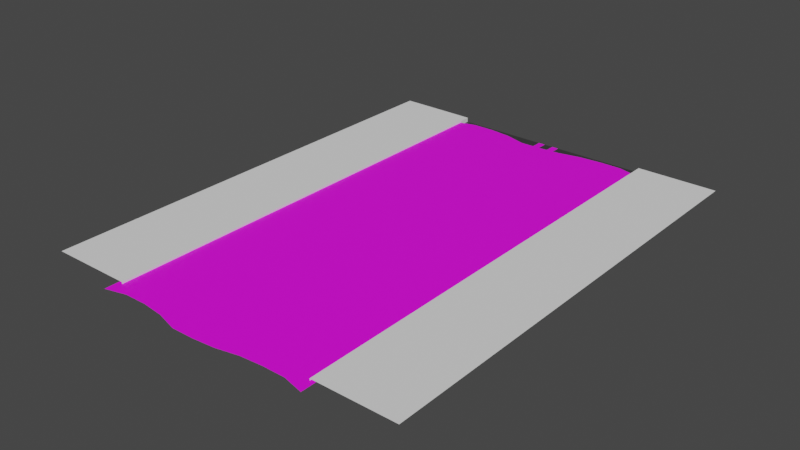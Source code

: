 # Source: Road.blend  (saved by Blender 2.82.7; exported with 4.5.12 LTS)
import bpy
from mathutils import Matrix  # noqa: F401  (used for matrix-valued properties, if any)

bpy.ops.wm.read_factory_settings(use_empty=True)
scene = bpy.context.scene
scene.name = 'Scene'

# ---- collections
col_collection = bpy.data.collections.new('Collection'); scene.collection.children.link(col_collection)

# ---- images (referenced by path relative to the original .blend; pixels are not part of the script)
import os
ASSET_DIR = os.environ.get("B2B_ASSET_DIR", "")  # directory of the original .blend (textures are referenced by path, not embedded)
HERE = os.path.dirname(os.path.abspath(__file__))  # packed textures are extracted next to this script under _unpacked/

def load_image(name, relpath, width, height, colorspace="sRGB"):
    """Load a texture the original file referenced (path relative to the .blend, or extracted next to this script)."""
    p = next((c for c in (os.path.join(HERE, relpath), os.path.join(ASSET_DIR, relpath)) if relpath and os.path.exists(c)), "")
    if p:
        img = bpy.data.images.load(p, check_existing=True)
        img.name = name
    else:  # same state as the original file: an image datablock whose file is absent (Cycles renders it pink)
        img = bpy.data.images.new(name, width, height)
        img.source = "FILE"
        img.filepath = "//" + (relpath or name)
    img.colorspace_settings.name = colorspace
    return img
img_file4 = load_image('file4', 'snow.png', 1024, 1024, 'sRGB')

# ---- materials (node trees are filled in below, after node groups)
mat_snow_ground_mat = bpy.data.materials.new('Snow_Ground_mat')
mat_snow_ground_mat.use_transparent_shadow = False
mat_snow_ground_mat.diffuse_color = (1.0, 1.0, 1.0, 1.0)
mat_snow_ground_mat.roughness = 0.5528
mat_lambert1 = bpy.data.materials.new('lambert1')
mat_lambert1.use_transparent_shadow = False
mat_lambert1.diffuse_color = (0.03871, 0.03871, 0.03871, 1.0)
mat_lambert1.roughness = 0.5528

# ---- material node trees
mat_snow_ground_mat.use_nodes = True; mat_snow_ground_mat.node_tree.nodes.clear()
_N = mat_snow_ground_mat.node_tree.nodes; _L = mat_snow_ground_mat.node_tree.links
n0 = _N.new('ShaderNodeOutputMaterial'); n0.name = 'Material Output'; n0.location = (300, 300)
n1 = _N.new('ShaderNodeBsdfPrincipled'); n1.name = 'Principled BSDF'; n1.location = (10, 300)
n1.distribution = 'GGX'
n1.subsurface_method = 'BURLEY'
n1.inputs[2].default_value = 0.5528
n1.inputs[3].default_value = 1.45
n1.inputs[27].default_value = (0.0, 0.0, 0.0, 1.0)
n1.inputs[28].default_value = 1.0
n2 = _N.new('ShaderNodeNormalMap'); n2.name = 'Normal Map'; n2.location = (-300, -300)
n2.label = 'Normal/Map'
n3 = _N.new('ShaderNodeTexImage'); n3.name = 'Image Texture'; n3.location = (-300, 600)
n3.image = img_file4
_L.new(n1.outputs[0], n0.inputs[0])
_L.new(n2.outputs[0], n1.inputs[5])
_L.new(n3.outputs[0], n1.inputs[0])
n0.is_active_output = True
mat_lambert1.use_nodes = True; mat_lambert1.node_tree.nodes.clear()
_N = mat_lambert1.node_tree.nodes; _L = mat_lambert1.node_tree.links
n0 = _N.new('ShaderNodeOutputMaterial'); n0.name = 'Material Output'; n0.location = (300, 300)
n1 = _N.new('ShaderNodeBsdfPrincipled'); n1.name = 'Principled BSDF'; n1.location = (10, 300)
n1.distribution = 'GGX'
n1.subsurface_method = 'BURLEY'
n1.inputs[0].default_value = (0.03871, 0.03871, 0.03871, 1.0)
n1.inputs[2].default_value = 0.5528
n1.inputs[3].default_value = 1.45
n1.inputs[27].default_value = (0.0, 0.0, 0.0, 1.0)
n1.inputs[28].default_value = 1.0
n2 = _N.new('ShaderNodeNormalMap'); n2.name = 'Normal Map'; n2.location = (-300, -300)
n2.label = 'Normal/Map'
_L.new(n1.outputs[0], n0.inputs[0])
_L.new(n2.outputs[0], n1.inputs[5])
n0.is_active_output = True

# ---- world
world_world = bpy.data.worlds.new('World'); scene.world = world_world
world_world.use_nodes = True; world_world.node_tree.nodes.clear()
_N = world_world.node_tree.nodes; _L = world_world.node_tree.links
n0 = _N.new('ShaderNodeOutputWorld'); n0.name = 'World Output'; n0.location = (300, 300)
n1 = _N.new('ShaderNodeBackground'); n1.name = 'Background'; n1.location = (10, 300)
n1.inputs[0].default_value = (0.05088, 0.05088, 0.05088, 1.0)
_L.new(n1.outputs[0], n0.inputs[0])
n0.is_active_output = True
world_world.color = (0.05088, 0.05088, 0.05088)
world_world.use_sun_shadow = False
world_world.sun_shadow_jitter_overblur = 0.0

# ---- meshes
me_mesh = bpy.data.meshes.new('Mesh')
me_mesh.from_pydata([(4.698, -20.58, 0.1154), (3.805, -20.36, 0.1154), (2.854, -20.36, 0.1154), (1.903, -20.43, 0.1154), (0.9524, -20.63, 0.1154), (0.001572, -20.71, 0.1154), (-0.9493, -20.72, 0.1154), (-1.9, -20.45, 0.1154), (-2.851, -20.34, 0.1154), (-3.802, -20.35, 0.1154), (-4.712, -20.58, 0.1154), (-4.712, -20.0, 0.1154), (-3.802, -20.0, 0.1154), (-2.851, -20.0, 0.1154), (-1.9, -20.0, 0.1154), (-0.9493, -20.0, 0.1154), (0.001573, -20.0, 0.1154), (0.9524, -20.0, 0.1154), (1.903, -20.0, 0.1154), (2.854, -20.0, 0.1154), (3.805, -20.0, 0.1154), (4.698, -20.0, 0.1154), (-4.712, -18.85, 0.1154), (-3.802, -18.85, 0.1154), (-2.851, -18.85, 0.1154), (-1.9, -18.85, 0.1154), (-0.9493, -18.85, 0.1154), (0.001573, -18.85, 0.1154), (0.9524, -18.85, 0.1154), (1.903, -18.85, 0.1154), (2.854, -18.85, 0.1154), (3.805, -18.85, 0.1154), (4.698, -18.85, 0.1154), (-4.712, -17.71, 0.1154), (-3.802, -17.71, 0.1154), (-2.851, -17.71, 0.1154), (-1.9, -17.71, 0.1154), (-0.9493, -17.71, 0.1154), (0.001573, -17.71, 0.1154), (0.9524, -17.71, 0.1154), (1.903, -17.71, 0.1154), (2.854, -17.71, 0.1154), (3.805, -17.71, 0.1154), (4.698, -17.71, 0.1154), (-4.712, -16.57, 0.1154), (-3.802, -16.57, 0.1154), (-2.851, -16.57, 0.1154), (-1.9, -16.57, 0.1154), (-0.9493, -16.57, 0.1154), (0.001573, -16.57, 0.1154), (0.9524, -16.57, 0.1154), (1.903, -16.57, 0.1154), (2.854, -16.57, 0.1154), (3.805, -16.57, 0.1154), (4.698, -16.57, 0.1154), (-4.712, -15.43, 0.1154), (-3.802, -15.43, 0.1154), (-2.851, -15.43, 0.1154), (-1.9, -15.43, 0.1154), (-0.9493, -15.43, 0.1154), (0.001573, -15.43, 0.1154), (0.9524, -15.43, 0.1154), (1.903, -15.43, 0.1154), (2.854, -15.43, 0.1154), (3.805, -15.43, 0.1154), (4.698, -15.43, 0.1154), (-4.712, -14.29, 0.1154), (-3.802, -14.29, 0.1154), (-2.851, -14.29, 0.1154), (-1.9, -14.29, 0.1154), (-0.9493, -14.29, 0.1154), (0.001573, -14.29, 0.1154), (0.9524, -14.29, 0.1154), (1.903, -14.29, 0.1154), (2.854, -14.29, 0.1154), (3.805, -14.29, 0.1154), (4.698, -14.29, 0.1154), (-4.712, -13.14, 0.1154), (-3.802, -13.14, 0.1154), (-2.851, -13.14, 0.1154), (-1.9, -13.14, 0.1154), (-0.9493, -13.14, 0.1154), (0.001573, -13.14, 0.1154), (0.9524, -13.14, 0.1154), (1.903, -13.14, 0.1154), (2.854, -13.14, 0.1154), (3.805, -13.14, 0.1154), (4.698, -13.14, 0.1154), (-4.712, -12.0, 0.1154), (-3.802, -12.0, 0.1154), (-2.851, -12.0, 0.1154), (-1.9, -12.0, 0.1154), (-0.9493, -12.0, 0.1154), (0.001573, -12.0, 0.1154), (0.9524, -12.0, 0.1154), (1.903, -12.0, 0.1154), (2.854, -12.0, 0.1154), (3.805, -12.0, 0.1154), (4.698, -12.0, 0.1154), (-4.712, -10.86, 0.1154), (-3.802, -10.86, 0.1154), (-2.851, -10.86, 0.1154), (-1.9, -10.86, 0.1154), (-0.9493, -10.86, 0.1154), (0.001573, -10.86, 0.1154), (0.9524, -10.86, 0.1154), (1.903, -10.86, 0.1154), (2.854, -10.86, 0.1154), (3.805, -10.86, 0.1154), (4.698, -10.86, 0.1154), (-4.712, -9.718, 0.1154), (-3.802, -9.718, 0.1154), (-2.851, -9.718, 0.1154), (-1.9, -9.718, 0.1154), (-0.9493, -9.718, 0.1154), (0.001572, -9.718, 0.1154), (0.9524, -9.718, 0.1154), (1.903, -9.718, 0.1154), (2.854, -9.718, 0.1154), (3.805, -9.718, 0.1154), (4.698, -9.718, 0.1154), (-4.712, -8.576, 0.1154), (-3.802, -8.576, 0.1154), (-2.851, -8.576, 0.1154), (-1.9, -8.576, 0.1154), (-0.9493, -8.576, 0.1154), (0.001572, -8.576, 0.1154), (0.9524, -8.576, 0.1154), (1.903, -8.576, 0.1154), (2.854, -8.576, 0.1154), (3.805, -8.576, 0.1154), (4.698, -8.576, 0.1154), (-4.712, -7.434, 0.1154), (-3.802, -7.434, 0.1154), (-2.851, -7.434, 0.1154), (-1.9, -7.434, 0.1154), (-0.9493, -7.434, 0.1154), (0.001572, -7.434, 0.1154), (0.9524, -7.434, 0.1154), (1.903, -7.434, 0.1154), (2.854, -7.434, 0.1154), (3.805, -7.434, 0.1154), (4.698, -7.434, 0.1154), (-4.712, -6.291, 0.1154), (-3.802, -6.291, 0.1154), (-2.851, -6.291, 0.1154), (-1.9, -6.291, 0.1154), (-0.9493, -6.291, 0.1154), (0.001572, -6.291, 0.1154), (0.9524, -6.291, 0.1154), (1.903, -6.291, 0.1154), (2.854, -6.291, 0.1154), (3.805, -6.291, 0.1154), (4.698, -6.291, 0.1154), (-4.712, -5.149, 0.1154), (-3.802, -5.149, 0.1154), (-2.851, -5.149, 0.1154), (-1.9, -5.149, 0.1154), (-0.9493, -5.149, 0.1154), (0.001572, -5.149, 0.1154), (0.9524, -5.149, 0.1154), (1.903, -5.149, 0.1154), (2.854, -5.149, 0.1154), (3.805, -5.149, 0.1154), (4.698, -5.149, 0.1154), (-4.712, -4.007, 0.1154), (-3.802, -4.007, 0.1154), (-2.851, -4.007, 0.1154), (-1.9, -4.007, 0.1154), (-0.9493, -4.007, 0.1154), (0.001572, -4.007, 0.1154), (0.9524, -4.007, 0.1154), (1.903, -4.007, 0.1154), (2.854, -4.007, 0.1154), (3.805, -4.007, 0.1154), (4.698, -4.007, 0.1154), (-4.712, -2.865, 0.1154), (-3.802, -2.865, 0.1154), (-2.851, -2.865, 0.1154), (-1.9, -2.865, 0.1154), (-0.9493, -2.865, 0.1154), (0.001572, -2.865, 0.1154), (0.9524, -2.865, 0.1154), (1.903, -2.865, 0.1154), (2.854, -2.865, 0.1154), (3.805, -2.865, 0.1154), (4.698, -2.865, 0.1154), (-4.712, -1.723, 0.1154), (-3.802, -1.723, 0.1154), (-2.851, -1.723, 0.1154), (-1.9, -1.723, 0.1154), (-0.9493, -1.723, 0.1154), (0.001572, -1.723, 0.1154), (0.9524, -1.723, 0.1154), (1.903, -1.723, 0.1154), (2.854, -1.723, 0.1154), (3.805, -1.723, 0.1154), (4.698, -1.723, 0.1154), (-4.712, -0.5814, 0.1154), (-3.802, -0.3467, 0.1154), (-2.851, -0.3382, 0.1154), (-1.9, -0.4455, 0.1154), (-0.9493, -0.7237, 0.1154), (0.001572, -0.7052, 0.1154), (0.9524, -0.6323, 0.1154), (1.903, -0.4349, 0.1154), (2.854, -0.3585, 0.1154), (3.805, -0.3585, 0.1154), (4.698, -0.5814, 0.1154)], [], [(20, 1, 0, 21), (19, 2, 1, 20), (18, 3, 2, 19), (17, 4, 3, 18), (16, 5, 4, 17), (15, 6, 5, 16), (14, 7, 6, 15), (13, 8, 7, 14), (12, 9, 8, 13), (11, 10, 9, 12), (11, 12, 23, 22), (12, 13, 24, 23), (13, 14, 25, 24), (14, 15, 26, 25), (15, 16, 27, 26), (16, 17, 28, 27), (17, 18, 29, 28), (18, 19, 30, 29), (19, 20, 31, 30), (20, 21, 32, 31), (22, 23, 34, 33), (23, 24, 35, 34), (24, 25, 36, 35), (25, 26, 37, 36), (26, 27, 38, 37), (27, 28, 39, 38), (28, 29, 40, 39), (29, 30, 41, 40), (30, 31, 42, 41), (31, 32, 43, 42), (33, 34, 45, 44), (34, 35, 46, 45), (35, 36, 47, 46), (36, 37, 48, 47), (37, 38, 49, 48), (38, 39, 50, 49), (39, 40, 51, 50), (40, 41, 52, 51), (41, 42, 53, 52), (42, 43, 54, 53), (44, 45, 56, 55), (45, 46, 57, 56), (46, 47, 58, 57), (47, 48, 59, 58), (48, 49, 60, 59), (49, 50, 61, 60), (50, 51, 62, 61), (51, 52, 63, 62), (52, 53, 64, 63), (53, 54, 65, 64), (55, 56, 67, 66), (56, 57, 68, 67), (57, 58, 69, 68), (58, 59, 70, 69), (59, 60, 71, 70), (60, 61, 72, 71), (61, 62, 73, 72), (62, 63, 74, 73), (63, 64, 75, 74), (64, 65, 76, 75), (66, 67, 78, 77), (67, 68, 79, 78), (68, 69, 80, 79), (69, 70, 81, 80), (70, 71, 82, 81), (71, 72, 83, 82), (72, 73, 84, 83), (73, 74, 85, 84), (74, 75, 86, 85), (75, 76, 87, 86), (77, 78, 89, 88), (78, 79, 90, 89), (79, 80, 91, 90), (80, 81, 92, 91), (81, 82, 93, 92), (82, 83, 94, 93), (83, 84, 95, 94), (84, 85, 96, 95), (85, 86, 97, 96), (86, 87, 98, 97), (88, 89, 100, 99), (89, 90, 101, 100), (90, 91, 102, 101), (91, 92, 103, 102), (92, 93, 104, 103), (93, 94, 105, 104), (94, 95, 106, 105), (95, 96, 107, 106), (96, 97, 108, 107), (97, 98, 109, 108), (99, 100, 111, 110), (100, 101, 112, 111), (101, 102, 113, 112), (102, 103, 114, 113), (103, 104, 115, 114), (104, 105, 116, 115), (105, 106, 117, 116), (106, 107, 118, 117), (107, 108, 119, 118), (108, 109, 120, 119), (110, 111, 122, 121), (111, 112, 123, 122), (112, 113, 124, 123), (113, 114, 125, 124), (114, 115, 126, 125), (115, 116, 127, 126), (116, 117, 128, 127), (117, 118, 129, 128), (118, 119, 130, 129), (119, 120, 131, 130), (121, 122, 133, 132), (122, 123, 134, 133), (123, 124, 135, 134), (124, 125, 136, 135), (125, 126, 137, 136), (126, 127, 138, 137), (127, 128, 139, 138), (128, 129, 140, 139), (129, 130, 141, 140), (130, 131, 142, 141), (132, 133, 144, 143), (133, 134, 145, 144), (134, 135, 146, 145), (135, 136, 147, 146), (136, 137, 148, 147), (137, 138, 149, 148), (138, 139, 150, 149), (139, 140, 151, 150), (140, 141, 152, 151), (141, 142, 153, 152), (143, 144, 155, 154), (144, 145, 156, 155), (145, 146, 157, 156), (146, 147, 158, 157), (147, 148, 159, 158), (148, 149, 160, 159), (149, 150, 161, 160), (150, 151, 162, 161), (151, 152, 163, 162), (152, 153, 164, 163), (154, 155, 166, 165), (155, 156, 167, 166), (156, 157, 168, 167), (157, 158, 169, 168), (158, 159, 170, 169), (159, 160, 171, 170), (160, 161, 172, 171), (161, 162, 173, 172), (162, 163, 174, 173), (163, 164, 175, 174), (165, 166, 177, 176), (166, 167, 178, 177), (167, 168, 179, 178), (168, 169, 180, 179), (169, 170, 181, 180), (170, 171, 182, 181), (171, 172, 183, 182), (172, 173, 184, 183), (173, 174, 185, 184), (174, 175, 186, 185), (176, 177, 188, 187), (177, 178, 189, 188), (178, 179, 190, 189), (179, 180, 191, 190), (180, 181, 192, 191), (181, 182, 193, 192), (182, 183, 194, 193), (183, 184, 195, 194), (184, 185, 196, 195), (185, 186, 197, 196), (187, 188, 199, 198), (188, 189, 200, 199), (189, 190, 201, 200), (190, 191, 202, 201), (191, 192, 203, 202), (192, 193, 204, 203), (193, 194, 205, 204), (194, 195, 206, 205), (195, 196, 207, 206), (196, 197, 208, 207)])
me_mesh.polygons.foreach_set('use_smooth', [True] * 180)
_k = set([(0, 1), (1, 2), (2, 3), (3, 4), (4, 5), (5, 6), (6, 7), (7, 8), (8, 9), (9, 10), (11, 12), (11, 22), (12, 13), (12, 23), (13, 14), (13, 24), (14, 15), (14, 25), (15, 16), (15, 26), (16, 17), (16, 27), (17, 18), (17, 28), (18, 19), (18, 29), (19, 20), (19, 30), (20, 21), (20, 31), (21, 32), (22, 23), (22, 33), (23, 24), (23, 34), (24, 25), (24, 35), (25, 26), (25, 36), (26, 27), (26, 37), (27, 28), (27, 38), (28, 29), (28, 39), (29, 30), (29, 40), (30, 31), (30, 41), (31, 32), (31, 42), (32, 43), (33, 34), (33, 44), (34, 35), (34, 45), (35, 36), (35, 46), (36, 37), (36, 47), (37, 38), (37, 48), (38, 39), (38, 49), (39, 40), (39, 50), (40, 41), (40, 51), (41, 42), (41, 52), (42, 43), (42, 53), (43, 54), (44, 45), (44, 55), (45, 46), (45, 56), (46, 47), (46, 57), (47, 48), (47, 58), (48, 49), (48, 59), (49, 50), (49, 60), (50, 51), (50, 61), (51, 52), (51, 62), (52, 53), (52, 63), (53, 54), (53, 64), (54, 65), (55, 56), (55, 66), (56, 57), (56, 67), (57, 58), (57, 68), (58, 59), (58, 69), (59, 60), (59, 70), (60, 61), (60, 71), (61, 62), (61, 72), (62, 63), (62, 73), (63, 64), (63, 74), (64, 65), (64, 75), (65, 76), (66, 67), (66, 77), (67, 68), (67, 78), (68, 69), (68, 79), (69, 70), (69, 80), (70, 71), (70, 81), (71, 72), (71, 82), (72, 73), (72, 83), (73, 74), (73, 84), (74, 75), (74, 85), (75, 76), (75, 86), (76, 87), (77, 78), (77, 88), (78, 79), (78, 89), (79, 80), (79, 90), (80, 81), (80, 91), (81, 82), (81, 92), (82, 83), (82, 93), (83, 84), (83, 94), (84, 85), (84, 95), (85, 86), (85, 96), (86, 87), (86, 97), (87, 98), (88, 89), (88, 99), (89, 90), (89, 100), (90, 91), (90, 101), (91, 92), (91, 102), (92, 93), (92, 103), (93, 94), (93, 104), (94, 95), (94, 105), (95, 96), (95, 106), (96, 97), (96, 107), (97, 98), (97, 108), (98, 109), (99, 100), (99, 110), (100, 101), (100, 111), (101, 102), (101, 112), (102, 103), (102, 113), (103, 104), (103, 114), (104, 105), (104, 115), (105, 106), (105, 116), (106, 107), (106, 117), (107, 108), (107, 118), (108, 109), (108, 119), (109, 120), (110, 111), (110, 121), (111, 112), (111, 122), (112, 113), (112, 123), (113, 114), (113, 124), (114, 115), (114, 125), (115, 116), (115, 126), (116, 117), (116, 127), (117, 118), (117, 128), (118, 119), (118, 129), (119, 120), (119, 130), (120, 131), (121, 122), (121, 132), (122, 123), (122, 133), (123, 124), (123, 134), (124, 125), (124, 135), (125, 126), (125, 136), (126, 127), (126, 137), (127, 128), (127, 138), (128, 129), (128, 139), (129, 130), (129, 140), (130, 131), (130, 141), (131, 142), (132, 133), (132, 143), (133, 134), (133, 144), (134, 135), (134, 145), (135, 136), (135, 146), (136, 137), (136, 147), (137, 138), (137, 148), (138, 139), (138, 149), (139, 140), (139, 150), (140, 141), (140, 151), (141, 142), (141, 152), (142, 153), (143, 144), (143, 154), (144, 145), (144, 155), (145, 146), (145, 156), (146, 147), (146, 157), (147, 148), (147, 158), (148, 149), (148, 159), (149, 150), (149, 160), (150, 151), (150, 161), (151, 152), (151, 162), (152, 153), (152, 163), (153, 164), (154, 155), (154, 165), (155, 156), (155, 166), (156, 157), (156, 167), (157, 158), (157, 168), (158, 159), (158, 169), (159, 160), (159, 170), (160, 161), (160, 171), (161, 162), (161, 172), (162, 163), (162, 173), (163, 164), (163, 174), (164, 175), (165, 166), (165, 176), (166, 167), (166, 177), (167, 168), (167, 178), (168, 169), (168, 179), (169, 170), (169, 180), (170, 171), (170, 181), (171, 172), (171, 182), (172, 173), (172, 183), (173, 174), (173, 184), (174, 175), (174, 185), (175, 186), (176, 177), (176, 187), (177, 178), (177, 188), (178, 179), (178, 189), (179, 180), (179, 190), (180, 181), (180, 191), (181, 182), (181, 192), (182, 183), (182, 193), (183, 184), (183, 194), (184, 185), (184, 195), (185, 186), (185, 196), (186, 197), (187, 188), (187, 198), (188, 189), (188, 199), (189, 190), (189, 200), (190, 191), (190, 201), (191, 192), (191, 202), (192, 193), (192, 203), (193, 194), (193, 204), (194, 195), (194, 205), (195, 196), (195, 206), (196, 197), (196, 207), (197, 208), (198, 199), (199, 200), (200, 201), (201, 202), (202, 203), (203, 204), (204, 205), (205, 206), (206, 207), (207, 208)])
me_mesh.attributes.new('sharp_edge', 'BOOLEAN', 'EDGE').data.foreach_set('value', [ (min(e.vertices), max(e.vertices)) in _k for e in me_mesh.edges])
_uv = me_mesh.uv_layers.new(name='map1')
_uv.uv.foreach_set('vector', [0.0, 0.0, 0.0, 0.0, 0.0, 0.0, 0.0, 0.0, 0.0, 0.0, 0.0, 0.0, 0.0, 0.0, 0.0, 0.0, 0.0, 0.0, 0.0, 0.0, 0.0, 0.0, 0.0, 0.0, 0.0, 0.0, 0.0, 0.0, 0.0, 0.0, 0.0, 0.0, 0.0, 0.0, 0.0, 0.0, 0.0, 0.0, 0.0, 0.0, 0.0, 0.0, 0.0, 0.0, 0.0, 0.0, 0.0, 0.0, 0.0, 0.0, 0.0, 0.0, 0.0, 0.0, 0.0, 0.0, 0.0, 0.0, 0.0, 0.0, 0.0, 0.0, 0.0, 0.0, 0.0, 0.0, 0.0, 0.0, 0.0, 0.0, 0.0, 0.0, 0.0, 0.0, 0.0, 0.0, 0.0, 0.0, 0.0, 0.0, 0.004276, 0.3, 0.1, 0.3, 0.1, 0.4, 0.004276, 0.4, 0.1, 0.3, 0.2, 0.3, 0.2, 0.4, 0.1, 0.4, 0.2, 0.3, 0.3, 0.3, 0.3, 0.4, 0.2, 0.4, 0.3, 0.3, 0.4, 0.3, 0.4, 0.4, 0.3, 0.4, 0.4, 0.3, 0.5, 0.3, 0.5, 0.4, 0.4, 0.4, 0.5, 0.3, 0.6, 0.3, 0.6, 0.4, 0.5, 0.4, 0.6, 0.3, 0.7, 0.3, 0.7, 0.4, 0.6, 0.4, 0.7, 0.3, 0.8, 0.3, 0.8, 0.4, 0.7, 0.4, 0.8, 0.3, 0.9, 0.3, 0.9, 0.4, 0.8, 0.4, 0.9, 0.3, 0.9939, 0.3, 0.9939, 0.4, 0.9, 0.4, 0.004276, 0.4, 0.1, 0.4, 0.1, 0.5, 0.004276, 0.5, 0.1, 0.4, 0.2, 0.4, 0.2, 0.5, 0.1, 0.5, 0.2, 0.4, 0.3, 0.4, 0.3, 0.5, 0.2, 0.5, 0.3, 0.4, 0.4, 0.4, 0.4, 0.5, 0.3, 0.5, 0.4, 0.4, 0.5, 0.4, 0.5, 0.5, 0.4, 0.5, 0.5, 0.4, 0.6, 0.4, 0.6, 0.5, 0.5, 0.5, 0.6, 0.4, 0.7, 0.4, 0.7, 0.5, 0.6, 0.5, 0.7, 0.4, 0.8, 0.4, 0.8, 0.5, 0.7, 0.5, 0.8, 0.4, 0.9, 0.4, 0.9, 0.5, 0.8, 0.5, 0.9, 0.4, 0.9939, 0.4, 0.9939, 0.5, 0.9, 0.5, 0.004276, 0.5, 0.1, 0.5, 0.1, 0.6, 0.004276, 0.6, 0.1, 0.5, 0.2, 0.5, 0.2, 0.6, 0.1, 0.6, 0.2, 0.5, 0.3, 0.5, 0.3, 0.6, 0.2, 0.6, 0.3, 0.5, 0.4, 0.5, 0.4, 0.6, 0.3, 0.6, 0.4, 0.5, 0.5, 0.5, 0.5, 0.6, 0.4, 0.6, 0.5, 0.5, 0.6, 0.5, 0.6, 0.6, 0.5, 0.6, 0.6, 0.5, 0.7, 0.5, 0.7, 0.6, 0.6, 0.6, 0.7, 0.5, 0.8, 0.5, 0.8, 0.6, 0.7, 0.6, 0.8, 0.5, 0.9, 0.5, 0.9, 0.6, 0.8, 0.6, 0.9, 0.5, 0.9939, 0.5, 0.9939, 0.6, 0.9, 0.6, 0.004276, 0.6, 0.1, 0.6, 0.1, 0.7, 0.004276, 0.7, 0.1, 0.6, 0.2, 0.6, 0.2, 0.7, 0.1, 0.7, 0.2, 0.6, 0.3, 0.6, 0.3, 0.7, 0.2, 0.7, 0.3, 0.6, 0.4, 0.6, 0.4, 0.7, 0.3, 0.7, 0.4, 0.6, 0.5, 0.6, 0.5, 0.7, 0.4, 0.7, 0.5, 0.6, 0.6, 0.6, 0.6, 0.7, 0.5, 0.7, 0.6, 0.6, 0.7, 0.6, 0.7, 0.7, 0.6, 0.7, 0.7, 0.6, 0.8, 0.6, 0.8, 0.7, 0.7, 0.7, 0.8, 0.6, 0.9, 0.6, 0.9, 0.7, 0.8, 0.7, 0.9, 0.6, 0.9939, 0.6, 0.9939, 0.7, 0.9, 0.7, 0.004276, 0.7, 0.1, 0.7, 0.1, 0.8, 0.004276, 0.8, 0.1, 0.7, 0.2, 0.7, 0.2, 0.8, 0.1, 0.8, 0.2, 0.7, 0.3, 0.7, 0.3, 0.8, 0.2, 0.8, 0.3, 0.7, 0.4, 0.7, 0.4, 0.8, 0.3, 0.8, 0.4, 0.7, 0.5, 0.7, 0.5, 0.8, 0.4, 0.8, 0.5, 0.7, 0.6, 0.7, 0.6, 0.8, 0.5, 0.8, 0.6, 0.7, 0.7, 0.7, 0.7, 0.8, 0.6, 0.8, 0.7, 0.7, 0.8, 0.7, 0.8, 0.8, 0.7, 0.8, 0.8, 0.7, 0.9, 0.7, 0.9, 0.8, 0.8, 0.8, 0.9, 0.7, 0.9939, 0.7, 0.9939, 0.8, 0.9, 0.8, 0.004276, 0.8, 0.1, 0.8, 0.1, 0.9, 0.004276, 0.9, 0.1, 0.8, 0.2, 0.8, 0.2, 0.9, 0.1, 0.9, 0.2, 0.8, 0.3, 0.8, 0.3, 0.9, 0.2, 0.9, 0.3, 0.8, 0.4, 0.8, 0.4, 0.9, 0.3, 0.9, 0.4, 0.8, 0.5, 0.8, 0.5, 0.9, 0.4, 0.9, 0.5, 0.8, 0.6, 0.8, 0.6, 0.9, 0.5, 0.9, 0.6, 0.8, 0.7, 0.8, 0.7, 0.9, 0.6, 0.9, 0.7, 0.8, 0.8, 0.8, 0.8, 0.9, 0.7, 0.9, 0.8, 0.8, 0.9, 0.8, 0.9, 0.9, 0.8, 0.9, 0.9, 0.8, 0.9939, 0.8, 0.9939, 0.9, 0.9, 0.9, 0.004276, 0.9, 0.1, 0.9, 0.1, 1.0, 0.004276, 1.0, 0.1, 0.9, 0.2, 0.9, 0.2, 1.0, 0.1, 1.0, 0.2, 0.9, 0.3, 0.9, 0.3, 1.0, 0.2, 1.0, 0.3, 0.9, 0.4, 0.9, 0.4, 1.0, 0.3, 1.0, 0.4, 0.9, 0.5, 0.9, 0.5, 1.0, 0.4, 1.0, 0.5, 0.9, 0.6, 0.9, 0.6, 1.0, 0.5, 1.0, 0.6, 0.9, 0.7, 0.9, 0.7, 1.0, 0.6, 1.0, 0.7, 0.9, 0.8, 0.9, 0.8, 1.0, 0.7, 1.0, 0.8, 0.9, 0.9, 0.9, 0.9, 1.0, 0.8, 1.0, 0.9, 0.9, 0.9939, 0.9, 0.9939, 1.0, 0.9, 1.0, 0.004276, 2.208e-11, 0.1, 0.0, 0.1, 0.1, 0.004276, 0.1, 0.1, 0.0, 0.2, 0.0, 0.2, 0.1, 0.1, 0.1, 0.2, 0.0, 0.3, 0.0, 0.3, 0.1, 0.2, 0.1, 0.3, 0.0, 0.4, 0.0, 0.4, 0.1, 0.3, 0.1, 0.4, 0.0, 0.5, 0.0, 0.5, 0.1, 0.4, 0.1, 0.5, 0.0, 0.6, 0.0, 0.6, 0.1, 0.5, 0.1, 0.6, 0.0, 0.7, 0.0, 0.7, 0.1, 0.6, 0.1, 0.7, 0.0, 0.8, 0.0, 0.8, 0.1, 0.7, 0.1, 0.8, 0.0, 0.9, 0.0, 0.9, 0.1, 0.8, 0.1, 0.9, 0.0, 0.9939, 2.208e-11, 0.9939, 0.1, 0.9, 0.1, 0.004276, 0.1, 0.1, 0.1, 0.1, 0.2, 0.004276, 0.2, 0.1, 0.1, 0.2, 0.1, 0.2, 0.2, 0.1, 0.2, 0.2, 0.1, 0.3, 0.1, 0.3, 0.2, 0.2, 0.2, 0.3, 0.1, 0.4, 0.1, 0.4, 0.2, 0.3, 0.2, 0.4, 0.1, 0.5, 0.1, 0.5, 0.2, 0.4, 0.2, 0.5, 0.1, 0.6, 0.1, 0.6, 0.2, 0.5, 0.2, 0.6, 0.1, 0.7, 0.1, 0.7, 0.2, 0.6, 0.2, 0.7, 0.1, 0.8, 0.1, 0.8, 0.2, 0.7, 0.2, 0.8, 0.1, 0.9, 0.1, 0.9, 0.2, 0.8, 0.2, 0.9, 0.1, 0.9939, 0.1, 0.9939, 0.2, 0.9, 0.2, 0.004276, 0.2, 0.1, 0.2, 0.1, 0.3, 0.004276, 0.3, 0.1, 0.2, 0.2, 0.2, 0.2, 0.3, 0.1, 0.3, 0.2, 0.2, 0.3, 0.2, 0.3, 0.3, 0.2, 0.3, 0.3, 0.2, 0.4, 0.2, 0.4, 0.3, 0.3, 0.3, 0.4, 0.2, 0.5, 0.2, 0.5, 0.3, 0.4, 0.3, 0.5, 0.2, 0.6, 0.2, 0.6, 0.3, 0.5, 0.3, 0.6, 0.2, 0.7, 0.2, 0.7, 0.3, 0.6, 0.3, 0.7, 0.2, 0.8, 0.2, 0.8, 0.3, 0.7, 0.3, 0.8, 0.2, 0.9, 0.2, 0.9, 0.3, 0.8, 0.3, 0.9, 0.2, 0.9939, 0.2, 0.9939, 0.3, 0.9, 0.3, 0.004276, 0.3, 0.1, 0.3, 0.1, 0.4, 0.004276, 0.4, 0.1, 0.3, 0.2, 0.3, 0.2, 0.4, 0.1, 0.4, 0.2, 0.3, 0.3, 0.3, 0.3, 0.4, 0.2, 0.4, 0.3, 0.3, 0.4, 0.3, 0.4, 0.4, 0.3, 0.4, 0.4, 0.3, 0.5, 0.3, 0.5, 0.4, 0.4, 0.4, 0.5, 0.3, 0.6, 0.3, 0.6, 0.4, 0.5, 0.4, 0.6, 0.3, 0.7, 0.3, 0.7, 0.4, 0.6, 0.4, 0.7, 0.3, 0.8, 0.3, 0.8, 0.4, 0.7, 0.4, 0.8, 0.3, 0.9, 0.3, 0.9, 0.4, 0.8, 0.4, 0.9, 0.3, 0.9939, 0.3, 0.9939, 0.4, 0.9, 0.4, 0.004276, 0.4, 0.1, 0.4, 0.1, 0.5, 0.004276, 0.5, 0.1, 0.4, 0.2, 0.4, 0.2, 0.5, 0.1, 0.5, 0.2, 0.4, 0.3, 0.4, 0.3, 0.5, 0.2, 0.5, 0.3, 0.4, 0.4, 0.4, 0.4, 0.5, 0.3, 0.5, 0.4, 0.4, 0.5, 0.4, 0.5, 0.5, 0.4, 0.5, 0.5, 0.4, 0.6, 0.4, 0.6, 0.5, 0.5, 0.5, 0.6, 0.4, 0.7, 0.4, 0.7, 0.5, 0.6, 0.5, 0.7, 0.4, 0.8, 0.4, 0.8, 0.5, 0.7, 0.5, 0.8, 0.4, 0.9, 0.4, 0.9, 0.5, 0.8, 0.5, 0.9, 0.4, 0.9939, 0.4, 0.9939, 0.5, 0.9, 0.5, 0.004276, 0.5, 0.1, 0.5, 0.1, 0.6, 0.004276, 0.6, 0.1, 0.5, 0.2, 0.5, 0.2, 0.6, 0.1, 0.6, 0.2, 0.5, 0.3, 0.5, 0.3, 0.6, 0.2, 0.6, 0.3, 0.5, 0.4, 0.5, 0.4, 0.6, 0.3, 0.6, 0.4, 0.5, 0.5, 0.5, 0.5, 0.6, 0.4, 0.6, 0.5, 0.5, 0.6, 0.5, 0.6, 0.6, 0.5, 0.6, 0.6, 0.5, 0.7, 0.5, 0.7, 0.6, 0.6, 0.6, 0.7, 0.5, 0.8, 0.5, 0.8, 0.6, 0.7, 0.6, 0.8, 0.5, 0.9, 0.5, 0.9, 0.6, 0.8, 0.6, 0.9, 0.5, 0.9939, 0.5, 0.9939, 0.6, 0.9, 0.6, 0.004276, 0.6, 0.1, 0.6, 0.1, 0.7, 0.004276, 0.7, 0.1, 0.6, 0.2, 0.6, 0.2, 0.7, 0.1, 0.7, 0.2, 0.6, 0.3, 0.6, 0.3, 0.7, 0.2, 0.7, 0.3, 0.6, 0.4, 0.6, 0.4, 0.7, 0.3, 0.7, 0.4, 0.6, 0.5, 0.6, 0.5, 0.7, 0.4, 0.7, 0.5, 0.6, 0.6, 0.6, 0.6, 0.7, 0.5, 0.7, 0.6, 0.6, 0.7, 0.6, 0.7, 0.7, 0.6, 0.7, 0.7, 0.6, 0.8, 0.6, 0.8, 0.7, 0.7, 0.7, 0.8, 0.6, 0.9, 0.6, 0.9, 0.7, 0.8, 0.7, 0.9, 0.6, 0.9939, 0.6, 0.9939, 0.7, 0.9, 0.7, 0.004276, 0.7, 0.1, 0.7, 0.1, 0.8, 0.004276, 0.8, 0.1, 0.7, 0.2, 0.7, 0.2, 0.8, 0.1, 0.8, 0.2, 0.7, 0.3, 0.7, 0.3, 0.8, 0.2, 0.8, 0.3, 0.7, 0.4, 0.7, 0.4, 0.8, 0.3, 0.8, 0.4, 0.7, 0.5, 0.7, 0.5, 0.8, 0.4, 0.8, 0.5, 0.7, 0.6, 0.7, 0.6, 0.8, 0.5, 0.8, 0.6, 0.7, 0.7, 0.7, 0.7, 0.8, 0.6, 0.8, 0.7, 0.7, 0.8, 0.7, 0.8, 0.8, 0.7, 0.8, 0.8, 0.7, 0.9, 0.7, 0.9, 0.8, 0.8, 0.8, 0.9, 0.7, 0.9939, 0.7, 0.9939, 0.8, 0.9, 0.8, 0.004276, 0.8, 0.1, 0.8, 0.1, 0.9, 0.004276, 0.8998, 0.1, 0.8, 0.2, 0.8, 0.2, 0.9, 0.1, 0.9, 0.2, 0.8, 0.3, 0.8, 0.3, 0.9, 0.2, 0.9, 0.3, 0.8, 0.4, 0.8, 0.4, 0.9, 0.3, 0.9, 0.4, 0.8, 0.5, 0.8, 0.5, 0.9, 0.4, 0.9, 0.5, 0.8, 0.6, 0.8, 0.6, 0.9, 0.5, 0.9, 0.6, 0.8, 0.7, 0.8, 0.7, 0.9, 0.6, 0.9, 0.7, 0.8, 0.8, 0.8, 0.8, 0.9, 0.7, 0.9, 0.8, 0.8, 0.9, 0.8, 0.9, 0.9, 0.8, 0.9, 0.9, 0.8, 0.9939, 0.8, 0.9939, 0.8997, 0.9, 0.9, 0.004276, 0.8998, 0.1, 0.9, 0.1, 1.0, 0.004276, 0.9946, 0.1, 0.9, 0.2, 0.9, 0.2, 1.0, 0.1, 1.0, 0.2, 0.9, 0.3, 0.9, 0.3, 1.0, 0.2, 1.0, 0.3, 0.9, 0.4, 0.9, 0.4, 1.0, 0.3, 1.0, 0.4, 0.9, 0.5, 0.9, 0.5, 1.0, 0.4, 1.0, 0.5, 0.9, 0.6, 0.9, 0.6, 1.0, 0.5, 1.0, 0.6, 0.9, 0.7, 0.9, 0.7, 1.0, 0.6, 1.0, 0.7, 0.9, 0.8, 0.9, 0.8, 1.0, 0.7, 1.0, 0.8, 0.9, 0.9, 0.9, 0.9, 1.0, 0.8, 1.0, 0.9, 0.9, 0.9939, 0.8997, 0.9939, 0.9947, 0.9, 1.0])
me_mesh.materials.append(mat_snow_ground_mat)
me_mesh.use_remesh_fix_poles = True
me_mesh.use_remesh_preserve_attributes = False
me_mesh.use_mirror_vertex_groups = False
me_mesh.update()
me_mesh.normals_split_custom_set([tuple(v) for v in zip(*[iter([1.744e-07, -2.991e-13, 1.0, 1.745e-07, -2.969e-13, 1.0, 1.76e-07, -2.685e-13, 1.0, 1.76e-07, -2.685e-13, 1.0, 1.695e-07, -3.885e-13, 1.0, 1.694e-07, -3.9e-13, 1.0, 1.745e-07, -2.969e-13, 1.0, 1.744e-07, -2.991e-13, 1.0, 1.596e-07, -3.487e-13, 1.0, 1.59e-07, -3.401e-13, 1.0, 1.694e-07, -3.9e-13, 1.0, 1.695e-07, -3.885e-13, 1.0, 1.58e-07, -2.305e-13, 1.0, 1.585e-07, -2.287e-13, 1.0, 1.59e-07, -3.401e-13, 1.0, 1.596e-07, -3.487e-13, 1.0, 1.633e-07, -1.991e-13, 1.0, 1.633e-07, -1.987e-13, 1.0, 1.585e-07, -2.287e-13, 1.0, 1.58e-07, -2.305e-13, 1.0, 1.683e-07, -2.078e-13, 1.0, 1.678e-07, -2.059e-13, 1.0, 1.633e-07, -1.987e-13, 1.0, 1.633e-07, -1.991e-13, 1.0, 1.706e-07, -3.029e-13, 1.0, 1.709e-07, -2.94e-13, 1.0, 1.678e-07, -2.059e-13, 1.0, 1.683e-07, -2.078e-13, 1.0, 1.632e-07, -4.474e-13, 1.0, 1.634e-07, -4.452e-13, 1.0, 1.709e-07, -2.94e-13, 1.0, 1.706e-07, -3.029e-13, 1.0, 1.622e-07, -3.921e-13, 1.0, 1.625e-07, -3.824e-13, 1.0, 1.634e-07, -4.452e-13, 1.0, 1.632e-07, -4.474e-13, 1.0, 1.661e-07, -2.668e-13, 1.0, 1.661e-07, -2.668e-13, 1.0, 1.625e-07, -3.824e-13, 1.0, 1.622e-07, -3.921e-13, 1.0, 1.72e-07, 0.0, 1.0, 1.72e-07, 0.0, 1.0, 1.72e-07, 0.0, 1.0, 1.72e-07, 0.0, 1.0, 1.509e-07, 0.0, 1.0, 1.509e-07, 0.0, 1.0, 1.509e-07, 0.0, 1.0, 1.509e-07, 0.0, 1.0, 1.647e-07, 0.0, 1.0, 1.647e-07, 0.0, 1.0, 1.647e-07, 0.0, 1.0, 1.647e-07, 0.0, 1.0, 1.647e-07, 0.0, 1.0, 1.647e-07, 0.0, 1.0, 1.647e-07, 0.0, 1.0, 1.647e-07, 0.0, 1.0, 1.647e-07, 6.543e-15, 1.0, 1.647e-07, 6.543e-15, 1.0, 1.647e-07, 6.543e-15, 1.0, 1.647e-07, 6.543e-15, 1.0, 1.647e-07, 6.543e-15, 1.0, 1.647e-07, 6.543e-15, 1.0, 1.647e-07, 6.543e-15, 1.0, 1.647e-07, 6.543e-15, 1.0, 1.647e-07, 0.0, 1.0, 1.647e-07, 0.0, 1.0, 1.647e-07, 0.0, 1.0, 1.647e-07, 0.0, 1.0, 1.647e-07, 0.0, 1.0, 1.647e-07, 0.0, 1.0, 1.647e-07, 0.0, 1.0, 1.647e-07, 0.0, 1.0, 1.647e-07, 0.0, 1.0, 1.647e-07, 0.0, 1.0, 1.647e-07, 0.0, 1.0, 1.647e-07, 0.0, 1.0, 1.607e-07, 0.0, 1.0, 1.607e-07, 0.0, 1.0, 1.607e-07, 0.0, 1.0, 1.607e-07, 0.0, 1.0, 1.72e-07, 0.0, 1.0, 1.72e-07, 0.0, 1.0, 1.72e-07, 0.0, 1.0, 1.72e-07, 0.0, 1.0, 1.509e-07, 0.0, 1.0, 1.509e-07, 0.0, 1.0, 1.509e-07, 0.0, 1.0, 1.509e-07, 0.0, 1.0, 1.647e-07, 0.0, 1.0, 1.647e-07, 0.0, 1.0, 1.647e-07, 0.0, 1.0, 1.647e-07, 0.0, 1.0, 1.647e-07, 1.309e-14, 1.0, 1.647e-07, 1.309e-14, 1.0, 1.647e-07, 1.309e-14, 1.0, 1.647e-07, 1.309e-14, 1.0, 1.647e-07, 0.0, 1.0, 1.647e-07, 0.0, 1.0, 1.647e-07, 0.0, 1.0, 1.647e-07, 0.0, 1.0, 1.647e-07, 6.543e-15, 1.0, 1.647e-07, 6.543e-15, 1.0, 1.647e-07, 6.543e-15, 1.0, 1.647e-07, 6.543e-15, 1.0, 1.647e-07, 1.309e-14, 1.0, 1.647e-07, 1.309e-14, 1.0, 1.647e-07, 1.309e-14, 1.0, 1.647e-07, 1.309e-14, 1.0, 1.647e-07, 0.0, 1.0, 1.647e-07, 0.0, 1.0, 1.647e-07, 0.0, 1.0, 1.647e-07, 0.0, 1.0, 1.647e-07, 0.0, 1.0, 1.647e-07, 0.0, 1.0, 1.647e-07, 0.0, 1.0, 1.647e-07, 0.0, 1.0, 1.607e-07, 0.0, 1.0, 1.607e-07, 0.0, 1.0, 1.607e-07, 0.0, 1.0, 1.607e-07, 0.0, 1.0, 1.72e-07, 5.468e-14, 1.0, 1.72e-07, 5.468e-14, 1.0, 1.72e-07, 5.468e-14, 1.0, 1.72e-07, 5.468e-14, 1.0, 1.509e-07, 5.235e-14, 1.0, 1.509e-07, 5.235e-14, 1.0, 1.509e-07, 5.235e-14, 1.0, 1.509e-07, 5.235e-14, 1.0, 1.647e-07, 2.617e-14, 1.0, 1.647e-07, 2.617e-14, 1.0, 1.647e-07, 2.617e-14, 1.0, 1.647e-07, 2.617e-14, 1.0, 1.647e-07, 0.0, 1.0, 1.647e-07, 0.0, 1.0, 1.647e-07, 0.0, 1.0, 1.647e-07, 0.0, 1.0, 1.647e-07, 1.309e-14, 1.0, 1.647e-07, 1.309e-14, 1.0, 1.647e-07, 1.309e-14, 1.0, 1.647e-07, 1.309e-14, 1.0, 1.647e-07, 6.543e-15, 1.0, 1.647e-07, 6.543e-15, 1.0, 1.647e-07, 6.543e-15, 1.0, 1.647e-07, 6.543e-15, 1.0, 1.647e-07, 0.0, 1.0, 1.647e-07, 0.0, 1.0, 1.647e-07, 0.0, 1.0, 1.647e-07, 0.0, 1.0, 1.647e-07, 5.235e-14, 1.0, 1.647e-07, 5.235e-14, 1.0, 1.647e-07, 5.235e-14, 1.0, 1.647e-07, 5.235e-14, 1.0, 1.647e-07, 0.0, 1.0, 1.647e-07, 0.0, 1.0, 1.647e-07, 0.0, 1.0, 1.647e-07, 0.0, 1.0, 1.607e-07, 0.0, 1.0, 1.607e-07, 0.0, 1.0, 1.607e-07, 0.0, 1.0, 1.607e-07, 0.0, 1.0, 1.72e-07, 0.0, 1.0, 1.72e-07, 0.0, 1.0, 1.72e-07, 0.0, 1.0, 1.72e-07, 0.0, 1.0, 1.509e-07, 0.0, 1.0, 1.509e-07, 0.0, 1.0, 1.509e-07, 0.0, 1.0, 1.509e-07, 0.0, 1.0, 1.647e-07, 0.0, 1.0, 1.647e-07, 0.0, 1.0, 1.647e-07, 0.0, 1.0, 1.647e-07, 0.0, 1.0, 1.647e-07, 0.0, 1.0, 1.647e-07, 0.0, 1.0, 1.647e-07, 0.0, 1.0, 1.647e-07, 0.0, 1.0, 1.647e-07, 6.543e-15, 1.0, 1.647e-07, 6.543e-15, 1.0, 1.647e-07, 6.543e-15, 1.0, 1.647e-07, 6.543e-15, 1.0, 1.647e-07, 1.309e-14, 1.0, 1.647e-07, 1.309e-14, 1.0, 1.647e-07, 1.309e-14, 1.0, 1.647e-07, 1.309e-14, 1.0, 1.647e-07, 0.0, 1.0, 1.647e-07, 0.0, 1.0, 1.647e-07, 0.0, 1.0, 1.647e-07, 0.0, 1.0, 1.647e-07, 0.0, 1.0, 1.647e-07, 0.0, 1.0, 1.647e-07, 0.0, 1.0, 1.647e-07, 0.0, 1.0, 1.647e-07, 0.0, 1.0, 1.647e-07, 0.0, 1.0, 1.647e-07, 0.0, 1.0, 1.647e-07, 0.0, 1.0, 1.607e-07, 0.0, 1.0, 1.607e-07, 0.0, 1.0, 1.607e-07, 0.0, 1.0, 1.607e-07, 0.0, 1.0, 1.72e-07, 0.0, 1.0, 1.72e-07, 0.0, 1.0, 1.72e-07, 0.0, 1.0, 1.72e-07, 0.0, 1.0, 1.509e-07, 0.0, 1.0, 1.509e-07, 0.0, 1.0, 1.509e-07, 0.0, 1.0, 1.509e-07, 0.0, 1.0, 1.647e-07, 0.0, 1.0, 1.647e-07, 0.0, 1.0, 1.647e-07, 0.0, 1.0, 1.647e-07, 0.0, 1.0, 1.647e-07, 1.309e-14, 1.0, 1.647e-07, 1.309e-14, 1.0, 1.647e-07, 1.309e-14, 1.0, 1.647e-07, 1.309e-14, 1.0, 1.647e-07, 0.0, 1.0, 1.647e-07, 0.0, 1.0, 1.647e-07, 0.0, 1.0, 1.647e-07, 0.0, 1.0, 1.647e-07, 6.543e-15, 1.0, 1.647e-07, 6.543e-15, 1.0, 1.647e-07, 6.543e-15, 1.0, 1.647e-07, 6.543e-15, 1.0, 1.647e-07, 1.309e-14, 1.0, 1.647e-07, 1.309e-14, 1.0, 1.647e-07, 1.309e-14, 1.0, 1.647e-07, 1.309e-14, 1.0, 1.647e-07, 0.0, 1.0, 1.647e-07, 0.0, 1.0, 1.647e-07, 0.0, 1.0, 1.647e-07, 0.0, 1.0, 1.647e-07, 0.0, 1.0, 1.647e-07, 0.0, 1.0, 1.647e-07, 0.0, 1.0, 1.647e-07, 0.0, 1.0, 1.607e-07, 0.0, 1.0, 1.607e-07, 0.0, 1.0, 1.607e-07, 0.0, 1.0, 1.607e-07, 0.0, 1.0, 1.72e-07, 0.0, 1.0, 1.72e-07, 0.0, 1.0, 1.72e-07, 0.0, 1.0, 1.72e-07, 0.0, 1.0, 1.509e-07, 0.0, 1.0, 1.509e-07, 0.0, 1.0, 1.509e-07, 0.0, 1.0, 1.509e-07, 0.0, 1.0, 1.647e-07, 0.0, 1.0, 1.647e-07, 0.0, 1.0, 1.647e-07, 0.0, 1.0, 1.647e-07, 0.0, 1.0, 1.647e-07, 0.0, 1.0, 1.647e-07, 0.0, 1.0, 1.647e-07, 0.0, 1.0, 1.647e-07, 0.0, 1.0, 1.647e-07, 1.309e-14, 1.0, 1.647e-07, 1.309e-14, 1.0, 1.647e-07, 1.309e-14, 1.0, 1.647e-07, 1.309e-14, 1.0, 1.647e-07, 6.543e-15, 1.0, 1.647e-07, 6.543e-15, 1.0, 1.647e-07, 6.543e-15, 1.0, 1.647e-07, 6.543e-15, 1.0, 1.647e-07, 0.0, 1.0, 1.647e-07, 0.0, 1.0, 1.647e-07, 0.0, 1.0, 1.647e-07, 0.0, 1.0, 1.647e-07, 0.0, 1.0, 1.647e-07, 0.0, 1.0, 1.647e-07, 0.0, 1.0, 1.647e-07, 0.0, 1.0, 1.647e-07, 0.0, 1.0, 1.647e-07, 0.0, 1.0, 1.647e-07, 0.0, 1.0, 1.647e-07, 0.0, 1.0, 1.607e-07, 0.0, 1.0, 1.607e-07, 0.0, 1.0, 1.607e-07, 0.0, 1.0, 1.607e-07, 0.0, 1.0, 1.72e-07, 0.0, 1.0, 1.72e-07, 0.0, 1.0, 1.72e-07, 0.0, 1.0, 1.72e-07, 0.0, 1.0, 1.509e-07, 0.0, 1.0, 1.509e-07, 0.0, 1.0, 1.509e-07, 0.0, 1.0, 1.509e-07, 0.0, 1.0, 1.647e-07, 0.0, 1.0, 1.647e-07, 0.0, 1.0, 1.647e-07, 0.0, 1.0, 1.647e-07, 0.0, 1.0, 1.647e-07, 0.0, 1.0, 1.647e-07, 0.0, 1.0, 1.647e-07, 0.0, 1.0, 1.647e-07, 0.0, 1.0, 1.647e-07, 6.543e-15, 1.0, 1.647e-07, 6.543e-15, 1.0, 1.647e-07, 6.543e-15, 1.0, 1.647e-07, 6.543e-15, 1.0, 1.647e-07, 6.543e-15, 1.0, 1.647e-07, 6.543e-15, 1.0, 1.647e-07, 6.543e-15, 1.0, 1.647e-07, 6.543e-15, 1.0, 1.647e-07, 0.0, 1.0, 1.647e-07, 0.0, 1.0, 1.647e-07, 0.0, 1.0, 1.647e-07, 0.0, 1.0, 1.647e-07, 0.0, 1.0, 1.647e-07, 0.0, 1.0, 1.647e-07, 0.0, 1.0, 1.647e-07, 0.0, 1.0, 1.647e-07, 0.0, 1.0, 1.647e-07, 0.0, 1.0, 1.647e-07, 0.0, 1.0, 1.647e-07, 0.0, 1.0, 1.607e-07, 0.0, 1.0, 1.607e-07, 0.0, 1.0, 1.607e-07, 0.0, 1.0, 1.607e-07, 0.0, 1.0, 1.72e-07, 0.0, 1.0, 1.72e-07, 0.0, 1.0, 1.72e-07, 0.0, 1.0, 1.72e-07, 0.0, 1.0, 1.509e-07, 0.0, 1.0, 1.509e-07, 0.0, 1.0, 1.509e-07, 0.0, 1.0, 1.509e-07, 0.0, 1.0, 1.647e-07, 5.235e-14, 1.0, 1.647e-07, 5.235e-14, 1.0, 1.647e-07, 5.235e-14, 1.0, 1.647e-07, 5.235e-14, 1.0, 1.647e-07, 2.617e-14, 1.0, 1.647e-07, 2.617e-14, 1.0, 1.647e-07, 2.617e-14, 1.0, 1.647e-07, 2.617e-14, 1.0, 1.647e-07, 6.543e-15, 1.0, 1.647e-07, 6.543e-15, 1.0, 1.647e-07, 6.543e-15, 1.0, 1.647e-07, 6.543e-15, 1.0, 1.647e-07, 0.0, 1.0, 1.647e-07, 0.0, 1.0, 1.647e-07, 0.0, 1.0, 1.647e-07, 0.0, 1.0, 1.647e-07, 1.309e-14, 1.0, 1.647e-07, 1.309e-14, 1.0, 1.647e-07, 1.309e-14, 1.0, 1.647e-07, 1.309e-14, 1.0, 1.647e-07, 0.0, 1.0, 1.647e-07, 0.0, 1.0, 1.647e-07, 0.0, 1.0, 1.647e-07, 0.0, 1.0, 1.647e-07, 0.0, 1.0, 1.647e-07, 0.0, 1.0, 1.647e-07, 0.0, 1.0, 1.647e-07, 0.0, 1.0, 1.607e-07, 0.0, 1.0, 1.607e-07, 0.0, 1.0, 1.607e-07, 0.0, 1.0, 1.607e-07, 0.0, 1.0, 1.577e-07, 0.0, 1.0, 1.577e-07, 0.0, 1.0, 1.577e-07, 0.0, 1.0, 1.577e-07, 0.0, 1.0, 1.647e-07, 5.235e-14, 1.0, 1.647e-07, 5.235e-14, 1.0, 1.647e-07, 5.235e-14, 1.0, 1.647e-07, 5.235e-14, 1.0, 1.647e-07, 0.0, 1.0, 1.647e-07, 0.0, 1.0, 1.647e-07, 0.0, 1.0, 1.647e-07, 0.0, 1.0, 1.647e-07, 0.0, 1.0, 1.647e-07, 0.0, 1.0, 1.647e-07, 0.0, 1.0, 1.647e-07, 0.0, 1.0, 1.647e-07, 6.543e-15, 1.0, 1.647e-07, 6.543e-15, 1.0, 1.647e-07, 6.543e-15, 1.0, 1.647e-07, 6.543e-15, 1.0, 1.647e-07, 1.309e-14, 1.0, 1.647e-07, 1.309e-14, 1.0, 1.647e-07, 1.309e-14, 1.0, 1.647e-07, 1.309e-14, 1.0, 1.509e-07, 0.0, 1.0, 1.509e-07, 0.0, 1.0, 1.509e-07, 0.0, 1.0, 1.509e-07, 0.0, 1.0, 1.647e-07, 2.617e-14, 1.0, 1.647e-07, 2.617e-14, 1.0, 1.647e-07, 2.617e-14, 1.0, 1.647e-07, 2.617e-14, 1.0, 1.647e-07, 5.235e-14, 1.0, 1.647e-07, 5.235e-14, 1.0, 1.647e-07, 5.235e-14, 1.0, 1.647e-07, 5.235e-14, 1.0, 1.607e-07, 5.574e-14, 1.0, 1.607e-07, 5.574e-14, 1.0, 1.607e-07, 5.574e-14, 1.0, 1.607e-07, 5.574e-14, 1.0, 1.72e-07, 0.0, 1.0, 1.72e-07, 0.0, 1.0, 1.72e-07, 0.0, 1.0, 1.72e-07, 0.0, 1.0, 1.509e-07, 0.0, 1.0, 1.509e-07, 0.0, 1.0, 1.509e-07, 0.0, 1.0, 1.509e-07, 0.0, 1.0, 1.647e-07, 0.0, 1.0, 1.647e-07, 0.0, 1.0, 1.647e-07, 0.0, 1.0, 1.647e-07, 0.0, 1.0, 1.647e-07, 1.309e-14, 1.0, 1.647e-07, 1.309e-14, 1.0, 1.647e-07, 1.309e-14, 1.0, 1.647e-07, 1.309e-14, 1.0, 1.647e-07, 6.543e-15, 1.0, 1.647e-07, 6.543e-15, 1.0, 1.647e-07, 6.543e-15, 1.0, 1.647e-07, 6.543e-15, 1.0, 1.647e-07, 6.543e-15, 1.0, 1.647e-07, 6.543e-15, 1.0, 1.647e-07, 6.543e-15, 1.0, 1.647e-07, 6.543e-15, 1.0, 1.647e-07, 0.0, 1.0, 1.647e-07, 0.0, 1.0, 1.647e-07, 0.0, 1.0, 1.647e-07, 0.0, 1.0, 1.647e-07, 0.0, 1.0, 1.647e-07, 0.0, 1.0, 1.647e-07, 0.0, 1.0, 1.647e-07, 0.0, 1.0, 1.647e-07, 0.0, 1.0, 1.647e-07, 0.0, 1.0, 1.647e-07, 0.0, 1.0, 1.647e-07, 0.0, 1.0, 1.607e-07, 0.0, 1.0, 1.607e-07, 0.0, 1.0, 1.607e-07, 0.0, 1.0, 1.607e-07, 0.0, 1.0, 1.577e-07, 0.0, 1.0, 1.577e-07, 0.0, 1.0, 1.577e-07, 0.0, 1.0, 1.577e-07, 0.0, 1.0, 1.647e-07, 0.0, 1.0, 1.647e-07, 0.0, 1.0, 1.647e-07, 0.0, 1.0, 1.647e-07, 0.0, 1.0, 1.647e-07, 2.617e-14, 1.0, 1.647e-07, 2.617e-14, 1.0, 1.647e-07, 2.617e-14, 1.0, 1.647e-07, 2.617e-14, 1.0, 1.647e-07, 0.0, 1.0, 1.647e-07, 0.0, 1.0, 1.647e-07, 0.0, 1.0, 1.647e-07, 0.0, 1.0, 1.647e-07, 1.309e-14, 1.0, 1.647e-07, 1.309e-14, 1.0, 1.647e-07, 1.309e-14, 1.0, 1.647e-07, 1.309e-14, 1.0, 1.647e-07, 1.309e-14, 1.0, 1.647e-07, 1.309e-14, 1.0, 1.647e-07, 1.309e-14, 1.0, 1.647e-07, 1.309e-14, 1.0, 1.509e-07, 3.926e-14, 1.0, 1.509e-07, 3.926e-14, 1.0, 1.509e-07, 3.926e-14, 1.0, 1.509e-07, 3.926e-14, 1.0, 1.647e-07, 0.0, 1.0, 1.647e-07, 0.0, 1.0, 1.647e-07, 0.0, 1.0, 1.647e-07, 0.0, 1.0, 1.647e-07, 0.0, 1.0, 1.647e-07, 0.0, 1.0, 1.647e-07, 0.0, 1.0, 1.647e-07, 0.0, 1.0, 1.607e-07, 0.0, 1.0, 1.607e-07, 0.0, 1.0, 1.607e-07, 0.0, 1.0, 1.607e-07, 0.0, 1.0, 1.72e-07, 0.0, 1.0, 1.72e-07, 0.0, 1.0, 1.72e-07, 0.0, 1.0, 1.72e-07, 0.0, 1.0, 1.509e-07, 0.0, 1.0, 1.509e-07, 0.0, 1.0, 1.509e-07, 0.0, 1.0, 1.509e-07, 0.0, 1.0, 1.647e-07, 0.0, 1.0, 1.647e-07, 0.0, 1.0, 1.647e-07, 0.0, 1.0, 1.647e-07, 0.0, 1.0, 1.647e-07, 0.0, 1.0, 1.647e-07, 0.0, 1.0, 1.647e-07, 0.0, 1.0, 1.647e-07, 0.0, 1.0, 1.647e-07, 0.0, 1.0, 1.647e-07, 0.0, 1.0, 1.647e-07, 0.0, 1.0, 1.647e-07, 0.0, 1.0, 1.647e-07, 0.0, 1.0, 1.647e-07, 0.0, 1.0, 1.647e-07, 0.0, 1.0, 1.647e-07, 0.0, 1.0, 1.647e-07, 0.0, 1.0, 1.647e-07, 0.0, 1.0, 1.647e-07, 0.0, 1.0, 1.647e-07, 0.0, 1.0, 1.647e-07, 0.0, 1.0, 1.647e-07, 0.0, 1.0, 1.647e-07, 0.0, 1.0, 1.647e-07, 0.0, 1.0, 1.647e-07, 0.0, 1.0, 1.647e-07, 0.0, 1.0, 1.647e-07, 0.0, 1.0, 1.647e-07, 0.0, 1.0, 1.607e-07, 0.0, 1.0, 1.607e-07, 0.0, 1.0, 1.607e-07, 0.0, 1.0, 1.607e-07, 0.0, 1.0, 1.72e-07, 0.0, 1.0, 1.72e-07, 0.0, 1.0, 1.72e-07, 0.0, 1.0, 1.72e-07, 0.0, 1.0, 1.509e-07, 0.0, 1.0, 1.509e-07, 0.0, 1.0, 1.509e-07, 0.0, 1.0, 1.509e-07, 0.0, 1.0, 1.647e-07, 0.0, 1.0, 1.647e-07, 0.0, 1.0, 1.647e-07, 0.0, 1.0, 1.647e-07, 0.0, 1.0, 1.647e-07, 1.309e-14, 1.0, 1.647e-07, 1.309e-14, 1.0, 1.647e-07, 1.309e-14, 1.0, 1.647e-07, 1.309e-14, 1.0, 1.647e-07, 1.309e-14, 1.0, 1.647e-07, 1.309e-14, 1.0, 1.647e-07, 1.309e-14, 1.0, 1.647e-07, 1.309e-14, 1.0, 1.647e-07, 6.543e-15, 1.0, 1.647e-07, 6.543e-15, 1.0, 1.647e-07, 6.543e-15, 1.0, 1.647e-07, 6.543e-15, 1.0, 1.647e-07, 0.0, 1.0, 1.647e-07, 0.0, 1.0, 1.647e-07, 0.0, 1.0, 1.647e-07, 0.0, 1.0, 1.647e-07, 0.0, 1.0, 1.647e-07, 0.0, 1.0, 1.647e-07, 0.0, 1.0, 1.647e-07, 0.0, 1.0, 1.647e-07, 0.0, 1.0, 1.647e-07, 0.0, 1.0, 1.647e-07, 0.0, 1.0, 1.647e-07, 0.0, 1.0, 1.607e-07, 0.0, 1.0, 1.607e-07, 0.0, 1.0, 1.607e-07, 0.0, 1.0, 1.607e-07, 0.0, 1.0, 1.72e-07, 0.0, 1.0, 1.72e-07, 0.0, 1.0, 1.72e-07, 0.0, 1.0, 1.72e-07, 0.0, 1.0, 1.467e-07, 0.0, 1.0, 1.467e-07, 0.0, 1.0, 1.467e-07, 0.0, 1.0, 1.467e-07, 0.0, 1.0, 1.647e-07, 0.0, 1.0, 1.647e-07, 0.0, 1.0, 1.647e-07, 0.0, 1.0, 1.647e-07, 0.0, 1.0, 1.647e-07, 2.617e-14, 1.0, 1.647e-07, 2.617e-14, 1.0, 1.647e-07, 2.617e-14, 1.0, 1.647e-07, 2.617e-14, 1.0, 1.647e-07, 6.543e-15, 1.0, 1.647e-07, 6.543e-15, 1.0, 1.647e-07, 6.543e-15, 1.0, 1.647e-07, 6.543e-15, 1.0, 1.647e-07, 6.543e-15, 1.0, 1.647e-07, 6.543e-15, 1.0, 1.647e-07, 6.543e-15, 1.0, 1.647e-07, 6.543e-15, 1.0, 1.647e-07, 1.309e-14, 1.0, 1.647e-07, 1.309e-14, 1.0, 1.647e-07, 1.309e-14, 1.0, 1.647e-07, 1.309e-14, 1.0, 1.647e-07, 2.617e-14, 1.0, 1.647e-07, 2.617e-14, 1.0, 1.647e-07, 2.617e-14, 1.0, 1.647e-07, 2.617e-14, 1.0, 1.647e-07, 0.0, 1.0, 1.647e-07, 0.0, 1.0, 1.647e-07, 0.0, 1.0, 1.647e-07, 0.0, 1.0, 1.607e-07, 0.0, 1.0, 1.607e-07, 0.0, 1.0, 1.607e-07, 0.0, 1.0, 1.607e-07, 0.0, 1.0, 1.72e-07, 5.468e-14, 1.0, 1.72e-07, 5.468e-14, 1.0, 1.72e-07, 5.468e-14, 1.0, 1.72e-07, 5.468e-14, 1.0, 1.467e-07, 5.235e-14, 1.0, 1.467e-07, 5.235e-14, 1.0, 1.467e-07, 5.235e-14, 1.0, 1.467e-07, 5.235e-14, 1.0, 1.647e-07, 2.617e-14, 1.0, 1.647e-07, 2.617e-14, 1.0, 1.647e-07, 2.617e-14, 1.0, 1.647e-07, 2.617e-14, 1.0, 1.647e-07, 0.0, 1.0, 1.647e-07, 0.0, 1.0, 1.647e-07, 0.0, 1.0, 1.647e-07, 0.0, 1.0, 1.647e-07, 6.543e-15, 1.0, 1.647e-07, 6.543e-15, 1.0, 1.647e-07, 6.543e-15, 1.0, 1.647e-07, 6.543e-15, 1.0, 1.647e-07, 6.543e-15, 1.0, 1.647e-07, 6.543e-15, 1.0, 1.647e-07, 6.543e-15, 1.0, 1.647e-07, 6.543e-15, 1.0, 1.647e-07, 0.0, 1.0, 1.647e-07, 0.0, 1.0, 1.647e-07, 0.0, 1.0, 1.647e-07, 0.0, 1.0, 1.647e-07, 0.0, 1.0, 1.647e-07, 0.0, 1.0, 1.647e-07, 0.0, 1.0, 1.647e-07, 0.0, 1.0, 1.626e-07, 5.235e-14, 1.0, 1.626e-07, 5.235e-14, 1.0, 1.626e-07, 5.235e-14, 1.0, 1.626e-07, 5.235e-14, 1.0, 1.607e-07, 5.574e-14, 1.0, 1.607e-07, 5.574e-14, 1.0, 1.607e-07, 5.574e-14, 1.0, 1.607e-07, 5.574e-14, 1.0, 1.577e-07, 0.0, 1.0, 1.577e-07, 0.0, 1.0, 1.577e-07, 0.0, 1.0, 1.577e-07, 0.0, 1.0, 1.509e-07, 0.0, 1.0, 1.509e-07, 0.0, 1.0, 1.509e-07, 0.0, 1.0, 1.509e-07, 0.0, 1.0, 1.647e-07, 0.0, 1.0, 1.647e-07, 0.0, 1.0, 1.647e-07, 0.0, 1.0, 1.647e-07, 0.0, 1.0, 1.636e-07, 0.0, 1.0, 1.636e-07, 0.0, 1.0, 1.636e-07, 0.0, 1.0, 1.636e-07, 0.0, 1.0, 1.647e-07, 6.543e-15, 1.0, 1.647e-07, 6.543e-15, 1.0, 1.647e-07, 6.543e-15, 1.0, 1.647e-07, 6.543e-15, 1.0, 1.647e-07, 6.543e-15, 1.0, 1.647e-07, 6.543e-15, 1.0, 1.647e-07, 6.543e-15, 1.0, 1.647e-07, 6.543e-15, 1.0, 1.626e-07, 0.0, 1.0, 1.626e-07, 0.0, 1.0, 1.626e-07, 0.0, 1.0, 1.626e-07, 0.0, 1.0, 1.647e-07, 0.0, 1.0, 1.647e-07, 0.0, 1.0, 1.647e-07, 0.0, 1.0, 1.647e-07, 0.0, 1.0, 1.647e-07, 0.0, 1.0, 1.647e-07, 0.0, 1.0, 1.647e-07, 0.0, 1.0, 1.647e-07, 0.0, 1.0, 1.607e-07, 0.0, 1.0, 1.607e-07, 0.0, 1.0, 1.607e-07, 0.0, 1.0, 1.607e-07, 0.0, 1.0, 1.657e-07, 0.0, 1.0, 1.657e-07, 0.0, 1.0, 1.657e-07, 0.0, 1.0, 1.657e-07, 0.0, 1.0, 1.608e-07, 0.0, 1.0, 1.608e-07, 0.0, 1.0, 1.608e-07, 0.0, 1.0, 1.608e-07, 0.0, 1.0, 1.574e-07, 0.0, 1.0, 1.574e-07, 0.0, 1.0, 1.574e-07, 0.0, 1.0, 1.574e-07, 0.0, 1.0, 1.686e-07, 1.312e-14, 1.0, 1.686e-07, 1.312e-14, 1.0, 1.686e-07, 1.312e-14, 1.0, 1.686e-07, 1.312e-14, 1.0, 1.59e-07, 7.406e-15, 1.0, 1.59e-07, 7.406e-15, 1.0, 1.59e-07, 7.406e-15, 1.0, 1.59e-07, 7.406e-15, 1.0, 1.857e-07, 1.417e-14, 1.0, 1.857e-07, 1.417e-14, 1.0, 1.857e-07, 1.417e-14, 1.0, 1.857e-07, 1.417e-14, 1.0, 1.449e-07, 2.512e-14, 1.0, 1.449e-07, 2.512e-14, 1.0, 1.449e-07, 2.512e-14, 1.0, 1.449e-07, 2.512e-14, 1.0, 1.595e-07, 4.506e-14, 1.0, 1.595e-07, 4.506e-14, 1.0, 1.595e-07, 4.506e-14, 1.0, 1.595e-07, 4.506e-14, 1.0, 1.775e-07, 0.0, 1.0, 1.775e-07, 0.0, 1.0, 1.775e-07, 0.0, 1.0, 1.775e-07, 0.0, 1.0, 1.548e-07, 0.0, 1.0, 1.548e-07, 0.0, 1.0, 1.548e-07, 0.0, 1.0, 1.548e-07, 0.0, 1.0])] * 3)])
me_cube_001 = bpy.data.meshes.new('Cube.001')
me_cube_001.from_pydata([(-4.5, -1.0, 0.0), (-0.5, -1.0, 0.0), (-0.5, 0.0, 0.0), (-4.5, 0.0, 0.0), (-2.6, 0.0, 0.0), (-2.4, 0.0, 0.0), (-2.4, -1.0, 0.0), (-2.6, -1.0, 0.0), (-2.4, -2.0, 0.0), (-0.2, -1.0, 0.0), (-0.2, 0.0, 0.0), (-4.5, -3.0, 0.0), (-0.5, -3.0, 0.0), (-0.5, -2.0, 0.0), (-4.5, -2.0, 0.0), (-4.5, -4.0, 0.0), (-2.6, -2.0, 0.0), (-2.4, -3.0, 0.0), (-2.6, -3.0, 0.0), (-0.2, -3.0, 0.0), (-0.2, -2.0, 0.0), (-0.2, -4.0, 0.0), (-4.5, -5.0, 0.0), (-0.5, -5.0, 0.0), (-0.5, -4.0, 0.0), (-4.5, -6.0, 0.0), (-2.6, -4.0, 0.0), (-2.4, -4.0, 0.0), (-2.4, -5.0, 0.0), (-2.6, -5.0, 0.0), (-2.4, -6.0, 0.0), (-0.2, -5.0, 0.0), (-4.5, -7.0, 0.0), (-0.5, -7.0, 0.0), (-0.5, -6.0, 0.0), (-0.5, -8.0, 0.0), (-4.5, -8.0, 0.0), (-2.6, -6.0, 0.0), (-2.4, -7.0, 0.0), (-2.6, -7.0, 0.0), (-0.2, -7.0, 0.0), (-0.2, -6.0, 0.0), (-0.2, -8.0, 0.0), (-4.5, -9.0, 0.0), (-0.5, -9.0, 0.0), (-0.5, -10.0, 0.0), (-2.6, -8.0, 0.0), (-2.4, -8.0, 0.0), (-2.4, -9.0, 0.0), (-2.6, -9.0, 0.0), (-2.4, -10.0, 0.0), (-0.2, -9.0, 0.0), (-4.5, -11.0, 0.0), (-0.5, -11.0, 0.0), (-4.5, -10.0, 0.0), (-4.5, -12.0, 0.0), (-2.6, -10.0, 0.0), (-2.4, -11.0, 0.0), (-2.6, -11.0, 0.0), (-2.6, -12.0, 0.0), (-0.2, -11.0, 0.0), (-0.2, -10.0, 0.0), (-4.5, -13.0, 0.0), (-0.5, -13.0, 0.0), (-0.5, -12.0, 0.0), (-2.4, -12.0, 0.0), (-2.4, -13.0, 0.0), (-2.6, -13.0, 0.0), (-2.6, -14.0, 0.0), (-0.2, -13.0, 0.0), (-0.2, -12.0, 0.0), (-0.2, -14.0, 0.0), (-4.5, -15.0, 0.0), (-0.5, -15.0, 0.0), (-0.5, -14.0, 0.0), (-4.5, -14.0, 0.0), (-0.5, -16.0, 0.0), (-2.4, -14.0, 0.0), (-2.4, -15.0, 0.0), (-2.6, -15.0, 0.0), (-2.4, -16.0, 0.0), (-0.2, -15.0, 0.0), (-4.5, -17.0, 0.0), (-0.5, -17.0, 0.0), (-4.5, -16.0, 0.0), (-2.6, -16.0, 0.0), (-2.4, -17.0, 0.0), (-2.6, -17.0, 0.0), (-0.2, -17.0, 0.0), (-0.2, -16.0, 0.0), (-4.5, -19.0, 0.0), (-0.5, -19.0, 0.0), (-0.5, -18.0, 0.0), (-4.5, -18.0, 0.0), (-0.5, -20.0, 0.0), (-4.5, -20.0, 0.0), (-2.6, -18.0, 0.0), (-2.4, -18.0, 0.0), (-2.4, -19.0, 0.0), (-2.6, -19.0, 0.0), (-2.4, -20.0, 0.0), (-2.6, -20.0, 0.0), (-0.2, -19.0, 0.0), (-0.2, -18.0, 0.0), (-0.2, -20.0, 0.0), (4.5, -1.0, 0.0), (0.5, -1.0, 0.0), (0.5, 0.0, 0.0), (4.5, 0.0, 0.0), (2.6, 0.0, 0.0), (2.4, 0.0, 0.0), (2.4, -1.0, 0.0), (2.6, -1.0, 0.0), (2.6, -2.0, 0.0), (0.2, -1.0, 0.0), (0.2, 0.0, 0.0), (0.2, -2.0, 0.0), (0.0, -1.0, 0.0), (0.0, 0.0, 0.0), (4.5, -3.0, 0.0), (0.5, -3.0, 0.0), (0.5, -2.0, 0.0), (4.5, -2.0, 0.0), (4.5, -4.0, 0.0), (2.4, -2.0, 0.0), (2.4, -3.0, 0.0), (2.6, -3.0, 0.0), (2.4, -4.0, 0.0), (2.6, -4.0, 0.0), (0.2, -3.0, 0.0), (0.2, -4.0, 0.0), (0.0, -3.0, 0.0), (0.0, -2.0, 0.0), (4.5, -5.0, 0.0), (0.5, -5.0, 0.0), (0.5, -4.0, 0.0), (2.4, -5.0, 0.0), (2.6, -5.0, 0.0), (0.2, -5.0, 0.0), (0.0, -5.0, 0.0), (0.0, -4.0, 0.0), (4.5, -7.0, 0.0), (0.5, -7.0, 0.0), (0.5, -6.0, 0.0), (4.5, -6.0, 0.0), (4.5, -8.0, 0.0), (2.6, -6.0, 0.0), (2.4, -6.0, 0.0), (2.4, -7.0, 0.0), (2.6, -7.0, 0.0), (2.4, -8.0, 0.0), (2.6, -8.0, 0.0), (0.2, -7.0, 0.0), (0.2, -6.0, 0.0), (0.0, -7.0, 0.0), (0.0, -6.0, 0.0), (4.5, -9.0, 0.0), (0.5, -9.0, 0.0), (0.5, -8.0, 0.0), (0.5, -10.0, 0.0), (4.5, -10.0, 0.0), (2.4, -9.0, 0.0), (2.6, -9.0, 0.0), (0.2, -9.0, 0.0), (0.2, -8.0, 0.0), (0.0, -9.0, 0.0), (0.0, -8.0, 0.0), (0.0, -10.0, 0.0), (4.5, -11.0, 0.0), (0.5, -11.0, 0.0), (2.6, -10.0, 0.0), (2.4, -10.0, 0.0), (2.4, -11.0, 0.0), (2.6, -11.0, 0.0), (0.2, -11.0, 0.0), (0.2, -10.0, 0.0), (0.2, -12.0, 0.0), (0.0, -11.0, 0.0), (0.0, -12.0, 0.0), (4.5, -13.0, 0.0), (0.5, -13.0, 0.0), (0.5, -12.0, 0.0), (4.5, -12.0, 0.0), (4.5, -14.0, 0.0), (2.6, -12.0, 0.0), (2.4, -12.0, 0.0), (2.4, -13.0, 0.0), (2.6, -13.0, 0.0), (2.6, -14.0, 0.0), (0.2, -13.0, 0.0), (0.2, -14.0, 0.0), (0.0, -13.0, 0.0), (4.5, -15.0, 0.0), (0.5, -15.0, 0.0), (0.5, -14.0, 0.0), (0.5, -16.0, 0.0), (2.4, -14.0, 0.0), (2.4, -15.0, 0.0), (2.6, -15.0, 0.0), (0.2, -15.0, 0.0), (0.2, -16.0, 0.0), (0.0, -15.0, 0.0), (0.0, -14.0, 0.0), (4.5, -17.0, 0.0), (0.5, -17.0, 0.0), (4.5, -16.0, 0.0), (0.5, -18.0, 0.0), (2.6, -16.0, 0.0), (2.4, -16.0, 0.0), (2.4, -17.0, 0.0), (2.6, -17.0, 0.0), (2.6, -18.0, 0.0), (0.2, -17.0, 0.0), (0.0, -17.0, 0.0), (0.0, -16.0, 0.0), (0.0, -18.0, 0.0), (4.5, -19.0, 0.0), (0.5, -19.0, 0.0), (4.5, -18.0, 0.0), (0.5, -20.0, 0.0), (4.5, -20.0, 0.0), (2.4, -18.0, 0.0), (2.4, -19.0, 0.0), (2.6, -19.0, 0.0), (2.4, -20.0, 0.0), (2.6, -20.0, 0.0), (0.2, -19.0, 0.0), (0.2, -18.0, 0.0), (0.2, -20.0, 0.0), (0.0, -19.0, 0.0), (0.0, -20.0, 0.0)], [], [(8, 13, 1, 6), (14, 16, 7, 0), (0, 7, 4, 3), (8, 6, 7, 16), (6, 5, 4, 7), (6, 1, 2, 5), (2, 1, 9, 10), (1, 13, 20, 9), (10, 9, 117, 118), (9, 20, 132, 117), (27, 24, 12, 17), (15, 26, 18, 11), (11, 18, 16, 14), (27, 17, 18, 26), (17, 8, 16, 18), (17, 12, 13, 8), (13, 12, 19, 20), (12, 24, 21, 19), (20, 19, 131, 132), (19, 21, 140, 131), (30, 34, 23, 28), (25, 37, 29, 22), (22, 29, 26, 15), (30, 28, 29, 37), (28, 27, 26, 29), (28, 23, 24, 27), (24, 23, 31, 21), (23, 34, 41, 31), (21, 31, 139, 140), (31, 41, 155, 139), (47, 35, 33, 38), (36, 46, 39, 32), (32, 39, 37, 25), (47, 38, 39, 46), (38, 30, 37, 39), (38, 33, 34, 30), (34, 33, 40, 41), (33, 35, 42, 40), (41, 40, 154, 155), (40, 42, 166, 154), (50, 45, 44, 48), (54, 56, 49, 43), (43, 49, 46, 36), (50, 48, 49, 56), (48, 47, 46, 49), (48, 44, 35, 47), (35, 44, 51, 42), (44, 45, 61, 51), (42, 51, 165, 166), (51, 61, 167, 165), (65, 64, 53, 57), (55, 59, 58, 52), (52, 58, 56, 54), (65, 57, 58, 59), (57, 50, 56, 58), (57, 53, 45, 50), (45, 53, 60, 61), (53, 64, 70, 60), (61, 60, 177, 167), (60, 70, 178, 177), (77, 74, 63, 66), (75, 68, 67, 62), (62, 67, 59, 55), (77, 66, 67, 68), (66, 65, 59, 67), (66, 63, 64, 65), (64, 63, 69, 70), (63, 74, 71, 69), (70, 69, 191, 178), (69, 71, 202, 191), (80, 76, 73, 78), (84, 85, 79, 72), (72, 79, 68, 75), (80, 78, 79, 85), (78, 77, 68, 79), (78, 73, 74, 77), (74, 73, 81, 71), (73, 76, 89, 81), (71, 81, 201, 202), (81, 89, 214, 201), (97, 92, 83, 86), (93, 96, 87, 82), (82, 87, 85, 84), (97, 86, 87, 96), (86, 80, 85, 87), (86, 83, 76, 80), (76, 83, 88, 89), (83, 92, 103, 88), (89, 88, 213, 214), (88, 103, 215, 213), (100, 94, 91, 98), (95, 101, 99, 90), (90, 99, 96, 93), (100, 98, 99, 101), (98, 97, 96, 99), (98, 91, 92, 97), (92, 91, 102, 103), (91, 94, 104, 102), (103, 102, 229, 215), (102, 104, 230, 229), (124, 111, 106, 121), (122, 105, 112, 113), (105, 108, 109, 112), (124, 113, 112, 111), (111, 112, 109, 110), (111, 110, 107, 106), (107, 115, 114, 106), (106, 114, 116, 121), (115, 118, 117, 114), (114, 117, 132, 116), (127, 125, 120, 135), (123, 119, 126, 128), (119, 122, 113, 126), (127, 128, 126, 125), (125, 126, 113, 124), (125, 124, 121, 120), (121, 116, 129, 120), (120, 129, 130, 135), (116, 132, 131, 129), (129, 131, 140, 130), (147, 136, 134, 143), (144, 133, 137, 146), (133, 123, 128, 137), (147, 146, 137, 136), (136, 137, 128, 127), (136, 127, 135, 134), (135, 130, 138, 134), (134, 138, 153, 143), (130, 140, 139, 138), (138, 139, 155, 153), (150, 148, 142, 158), (145, 141, 149, 151), (141, 144, 146, 149), (150, 151, 149, 148), (148, 149, 146, 147), (148, 147, 143, 142), (143, 153, 152, 142), (142, 152, 164, 158), (153, 155, 154, 152), (152, 154, 166, 164), (171, 161, 157, 159), (160, 156, 162, 170), (156, 145, 151, 162), (171, 170, 162, 161), (161, 162, 151, 150), (161, 150, 158, 157), (158, 164, 163, 157), (157, 163, 175, 159), (164, 166, 165, 163), (163, 165, 167, 175), (185, 172, 169, 181), (182, 168, 173, 184), (168, 160, 170, 173), (185, 184, 173, 172), (172, 173, 170, 171), (172, 171, 159, 169), (159, 175, 174, 169), (169, 174, 176, 181), (175, 167, 177, 174), (174, 177, 178, 176), (196, 186, 180, 194), (183, 179, 187, 188), (179, 182, 184, 187), (196, 188, 187, 186), (186, 187, 184, 185), (186, 185, 181, 180), (181, 176, 189, 180), (180, 189, 190, 194), (176, 178, 191, 189), (189, 191, 202, 190), (208, 197, 193, 195), (205, 192, 198, 207), (192, 183, 188, 198), (208, 207, 198, 197), (197, 198, 188, 196), (197, 196, 194, 193), (194, 190, 199, 193), (193, 199, 200, 195), (190, 202, 201, 199), (199, 201, 214, 200), (221, 209, 204, 206), (218, 203, 210, 211), (203, 205, 207, 210), (221, 211, 210, 209), (209, 210, 207, 208), (209, 208, 195, 204), (195, 200, 212, 204), (204, 212, 227, 206), (200, 214, 213, 212), (212, 213, 215, 227), (224, 222, 217, 219), (220, 216, 223, 225), (216, 218, 211, 223), (224, 225, 223, 222), (222, 223, 211, 221), (222, 221, 206, 217), (206, 227, 226, 217), (217, 226, 228, 219), (227, 215, 229, 226), (226, 229, 230, 228)])
me_cube_001.polygons.foreach_set('material_index', [0, 0, 0, 1, 0, 0, 1, 1, 0, 0, 0, 0, 0, 1, 0, 0, 1, 1, 0, 0, 0, 0, 0, 1, 0, 0, 1, 1, 0, 0, 0, 0, 0, 1, 0, 0, 1, 1, 0, 0, 0, 0, 0, 1, 0, 0, 1, 1, 0, 0, 0, 0, 0, 1, 0, 0, 1, 1, 0, 0, 0, 0, 0, 1, 0, 0, 1, 1, 0, 0, 0, 0, 0, 1, 0, 0, 1, 1, 0, 0, 0, 0, 0, 1, 0, 0, 1, 1, 0, 0, 0, 0, 0, 1, 0, 0, 1, 1, 0, 0, 0, 0, 0, 1, 0, 0, 1, 1, 0, 0, 0, 0, 0, 1, 0, 0, 1, 1, 0, 0, 0, 0, 0, 1, 0, 0, 1, 1, 0, 0, 0, 0, 0, 1, 0, 0, 1, 1, 0, 0, 0, 0, 0, 1, 0, 0, 1, 1, 0, 0, 0, 0, 0, 1, 0, 0, 1, 1, 0, 0, 0, 0, 0, 1, 0, 0, 1, 1, 0, 0, 0, 0, 0, 1, 0, 0, 1, 1, 0, 0, 0, 0, 0, 1, 0, 0, 1, 1, 0, 0, 0, 0, 0, 1, 0, 0, 1, 1, 0, 0])
_uv = me_cube_001.uv_layers.new(name='UVMap')
_uv.uv.foreach_set('vector', [0.55, 0.0, 1.0, 0.0, 1.0, 0.5, 0.55, 0.5, 0.0, 0.0, 0.45, 0.0, 0.45, 0.5, 0.0, 0.5, 0.0, 0.5, 0.45, 0.5, 0.45, 1.0, 0.0, 1.0, 0.55, 0.0, 0.55, 0.5, 0.45, 0.5, 0.45, 0.0, 0.55, 0.5, 0.55, 1.0, 0.45, 1.0, 0.45, 0.5, 0.55, 0.5, 1.0, 0.5, 1.0, 1.0, 0.55, 1.0, 1.0, 1.0, 1.0, 0.5, 1.0, 0.5, 1.0, 1.0, 1.0, 0.5, 1.0, 0.0, 1.0, 0.0, 1.0, 0.5, 1.0, 1.0, 1.0, 0.5, 1.0, 0.5, 1.0, 1.0, 1.0, 0.5, 1.0, 0.0, 1.0, 0.0, 1.0, 0.5, 0.55, 0.0, 1.0, 0.0, 1.0, 0.5, 0.55, 0.5, 0.0, 0.0, 0.45, 0.0, 0.45, 0.5, 0.0, 0.5, 0.0, 0.5, 0.45, 0.5, 0.45, 1.0, 0.0, 1.0, 0.55, 0.0, 0.55, 0.5, 0.45, 0.5, 0.45, 0.0, 0.55, 0.5, 0.55, 1.0, 0.45, 1.0, 0.45, 0.5, 0.55, 0.5, 1.0, 0.5, 1.0, 1.0, 0.55, 1.0, 1.0, 1.0, 1.0, 0.5, 1.0, 0.5, 1.0, 1.0, 1.0, 0.5, 1.0, 0.0, 1.0, 0.0, 1.0, 0.5, 1.0, 1.0, 1.0, 0.5, 1.0, 0.5, 1.0, 1.0, 1.0, 0.5, 1.0, 0.0, 1.0, 0.0, 1.0, 0.5, 0.55, 0.0, 1.0, 0.0, 1.0, 0.5, 0.55, 0.5, 0.0, 0.0, 0.45, 0.0, 0.45, 0.5, 0.0, 0.5, 0.0, 0.5, 0.45, 0.5, 0.45, 1.0, 0.0, 1.0, 0.55, 0.0, 0.55, 0.5, 0.45, 0.5, 0.45, 0.0, 0.55, 0.5, 0.55, 1.0, 0.45, 1.0, 0.45, 0.5, 0.55, 0.5, 1.0, 0.5, 1.0, 1.0, 0.55, 1.0, 1.0, 1.0, 1.0, 0.5, 1.0, 0.5, 1.0, 1.0, 1.0, 0.5, 1.0, 0.0, 1.0, 0.0, 1.0, 0.5, 1.0, 1.0, 1.0, 0.5, 1.0, 0.5, 1.0, 1.0, 1.0, 0.5, 1.0, 0.0, 1.0, 0.0, 1.0, 0.5, 0.55, 0.0, 1.0, 0.0, 1.0, 0.5, 0.55, 0.5, 0.0, 0.0, 0.45, 0.0, 0.45, 0.5, 0.0, 0.5, 0.0, 0.5, 0.45, 0.5, 0.45, 1.0, 0.0, 1.0, 0.55, 0.0, 0.55, 0.5, 0.45, 0.5, 0.45, 0.0, 0.55, 0.5, 0.55, 1.0, 0.45, 1.0, 0.45, 0.5, 0.55, 0.5, 1.0, 0.5, 1.0, 1.0, 0.55, 1.0, 1.0, 1.0, 1.0, 0.5, 1.0, 0.5, 1.0, 1.0, 1.0, 0.5, 1.0, 0.0, 1.0, 0.0, 1.0, 0.5, 1.0, 1.0, 1.0, 0.5, 1.0, 0.5, 1.0, 1.0, 1.0, 0.5, 1.0, 0.0, 1.0, 0.0, 1.0, 0.5, 0.55, 0.0, 1.0, 0.0, 1.0, 0.5, 0.55, 0.5, 0.0, 0.0, 0.45, 0.0, 0.45, 0.5, 0.0, 0.5, 0.0, 0.5, 0.45, 0.5, 0.45, 1.0, 0.0, 1.0, 0.55, 0.0, 0.55, 0.5, 0.45, 0.5, 0.45, 0.0, 0.55, 0.5, 0.55, 1.0, 0.45, 1.0, 0.45, 0.5, 0.55, 0.5, 1.0, 0.5, 1.0, 1.0, 0.55, 1.0, 1.0, 1.0, 1.0, 0.5, 1.0, 0.5, 1.0, 1.0, 1.0, 0.5, 1.0, 0.0, 1.0, 0.0, 1.0, 0.5, 1.0, 1.0, 1.0, 0.5, 1.0, 0.5, 1.0, 1.0, 1.0, 0.5, 1.0, 0.0, 1.0, 0.0, 1.0, 0.5, 0.55, 0.0, 1.0, 0.0, 1.0, 0.5, 0.55, 0.5, 0.0, 0.0, 0.45, 0.0, 0.45, 0.5, 0.0, 0.5, 0.0, 0.5, 0.45, 0.5, 0.45, 1.0, 0.0, 1.0, 0.55, 0.0, 0.55, 0.5, 0.45, 0.5, 0.45, 0.0, 0.55, 0.5, 0.55, 1.0, 0.45, 1.0, 0.45, 0.5, 0.55, 0.5, 1.0, 0.5, 1.0, 1.0, 0.55, 1.0, 1.0, 1.0, 1.0, 0.5, 1.0, 0.5, 1.0, 1.0, 1.0, 0.5, 1.0, 0.0, 1.0, 0.0, 1.0, 0.5, 1.0, 1.0, 1.0, 0.5, 1.0, 0.5, 1.0, 1.0, 1.0, 0.5, 1.0, 0.0, 1.0, 0.0, 1.0, 0.5, 0.55, 0.0, 1.0, 0.0, 1.0, 0.5, 0.55, 0.5, 0.0, 0.0, 0.45, 0.0, 0.45, 0.5, 0.0, 0.5, 0.0, 0.5, 0.45, 0.5, 0.45, 1.0, 0.0, 1.0, 0.55, 0.0, 0.55, 0.5, 0.45, 0.5, 0.45, 0.0, 0.55, 0.5, 0.55, 1.0, 0.45, 1.0, 0.45, 0.5, 0.55, 0.5, 1.0, 0.5, 1.0, 1.0, 0.55, 1.0, 1.0, 1.0, 1.0, 0.5, 1.0, 0.5, 1.0, 1.0, 1.0, 0.5, 1.0, 0.0, 1.0, 0.0, 1.0, 0.5, 1.0, 1.0, 1.0, 0.5, 1.0, 0.5, 1.0, 1.0, 1.0, 0.5, 1.0, 0.0, 1.0, 0.0, 1.0, 0.5, 0.55, 0.0, 1.0, 0.0, 1.0, 0.5, 0.55, 0.5, 0.0, 0.0, 0.45, 0.0, 0.45, 0.5, 0.0, 0.5, 0.0, 0.5, 0.45, 0.5, 0.45, 1.0, 0.0, 1.0, 0.55, 0.0, 0.55, 0.5, 0.45, 0.5, 0.45, 0.0, 0.55, 0.5, 0.55, 1.0, 0.45, 1.0, 0.45, 0.5, 0.55, 0.5, 1.0, 0.5, 1.0, 1.0, 0.55, 1.0, 1.0, 1.0, 1.0, 0.5, 1.0, 0.5, 1.0, 1.0, 1.0, 0.5, 1.0, 0.0, 1.0, 0.0, 1.0, 0.5, 1.0, 1.0, 1.0, 0.5, 1.0, 0.5, 1.0, 1.0, 1.0, 0.5, 1.0, 0.0, 1.0, 0.0, 1.0, 0.5, 0.55, 0.0, 1.0, 0.0, 1.0, 0.5, 0.55, 0.5, 0.0, 0.0, 0.45, 0.0, 0.45, 0.5, 0.0, 0.5, 0.0, 0.5, 0.45, 0.5, 0.45, 1.0, 0.0, 1.0, 0.55, 0.0, 0.55, 0.5, 0.45, 0.5, 0.45, 0.0, 0.55, 0.5, 0.55, 1.0, 0.45, 1.0, 0.45, 0.5, 0.55, 0.5, 1.0, 0.5, 1.0, 1.0, 0.55, 1.0, 1.0, 1.0, 1.0, 0.5, 1.0, 0.5, 1.0, 1.0, 1.0, 0.5, 1.0, 0.0, 1.0, 0.0, 1.0, 0.5, 1.0, 1.0, 1.0, 0.5, 1.0, 0.5, 1.0, 1.0, 1.0, 0.5, 1.0, 0.0, 1.0, 0.0, 1.0, 0.5, 0.55, 0.0, 1.0, 0.0, 1.0, 0.5, 0.55, 0.5, 0.0, 0.0, 0.45, 0.0, 0.45, 0.5, 0.0, 0.5, 0.0, 0.5, 0.45, 0.5, 0.45, 1.0, 0.0, 1.0, 0.55, 0.0, 0.55, 0.5, 0.45, 0.5, 0.45, 0.0, 0.55, 0.5, 0.55, 1.0, 0.45, 1.0, 0.45, 0.5, 0.55, 0.5, 1.0, 0.5, 1.0, 1.0, 0.55, 1.0, 1.0, 1.0, 1.0, 0.5, 1.0, 0.5, 1.0, 1.0, 1.0, 0.5, 1.0, 0.0, 1.0, 0.0, 1.0, 0.5, 1.0, 1.0, 1.0, 0.5, 1.0, 0.5, 1.0, 1.0, 1.0, 0.5, 1.0, 0.0, 1.0, 0.0, 1.0, 0.5, 0.55, 0.0, 0.55, 0.5, 1.0, 0.5, 1.0, 0.0, 0.0, 0.0, 0.0, 0.5, 0.45, 0.5, 0.45, 0.0, 0.0, 0.5, 0.0, 1.0, 0.45, 1.0, 0.45, 0.5, 0.55, 0.0, 0.45, 0.0, 0.45, 0.5, 0.55, 0.5, 0.55, 0.5, 0.45, 0.5, 0.45, 1.0, 0.55, 1.0, 0.55, 0.5, 0.55, 1.0, 1.0, 1.0, 1.0, 0.5, 1.0, 1.0, 1.0, 1.0, 1.0, 0.5, 1.0, 0.5, 1.0, 0.5, 1.0, 0.5, 1.0, 0.0, 1.0, 0.0, 1.0, 1.0, 1.0, 1.0, 1.0, 0.5, 1.0, 0.5, 1.0, 0.5, 1.0, 0.5, 1.0, 0.0, 1.0, 0.0, 0.55, 0.0, 0.55, 0.5, 1.0, 0.5, 1.0, 0.0, 0.0, 0.0, 0.0, 0.5, 0.45, 0.5, 0.45, 0.0, 0.0, 0.5, 0.0, 1.0, 0.45, 1.0, 0.45, 0.5, 0.55, 0.0, 0.45, 0.0, 0.45, 0.5, 0.55, 0.5, 0.55, 0.5, 0.45, 0.5, 0.45, 1.0, 0.55, 1.0, 0.55, 0.5, 0.55, 1.0, 1.0, 1.0, 1.0, 0.5, 1.0, 1.0, 1.0, 1.0, 1.0, 0.5, 1.0, 0.5, 1.0, 0.5, 1.0, 0.5, 1.0, 0.0, 1.0, 0.0, 1.0, 1.0, 1.0, 1.0, 1.0, 0.5, 1.0, 0.5, 1.0, 0.5, 1.0, 0.5, 1.0, 0.0, 1.0, 0.0, 0.55, 0.0, 0.55, 0.5, 1.0, 0.5, 1.0, 0.0, 0.0, 0.0, 0.0, 0.5, 0.45, 0.5, 0.45, 0.0, 0.0, 0.5, 0.0, 1.0, 0.45, 1.0, 0.45, 0.5, 0.55, 0.0, 0.45, 0.0, 0.45, 0.5, 0.55, 0.5, 0.55, 0.5, 0.45, 0.5, 0.45, 1.0, 0.55, 1.0, 0.55, 0.5, 0.55, 1.0, 1.0, 1.0, 1.0, 0.5, 1.0, 1.0, 1.0, 1.0, 1.0, 0.5, 1.0, 0.5, 1.0, 0.5, 1.0, 0.5, 1.0, 0.0, 1.0, 0.0, 1.0, 1.0, 1.0, 1.0, 1.0, 0.5, 1.0, 0.5, 1.0, 0.5, 1.0, 0.5, 1.0, 0.0, 1.0, 0.0, 0.55, 0.0, 0.55, 0.5, 1.0, 0.5, 1.0, 0.0, 0.0, 0.0, 0.0, 0.5, 0.45, 0.5, 0.45, 0.0, 0.0, 0.5, 0.0, 1.0, 0.45, 1.0, 0.45, 0.5, 0.55, 0.0, 0.45, 0.0, 0.45, 0.5, 0.55, 0.5, 0.55, 0.5, 0.45, 0.5, 0.45, 1.0, 0.55, 1.0, 0.55, 0.5, 0.55, 1.0, 1.0, 1.0, 1.0, 0.5, 1.0, 1.0, 1.0, 1.0, 1.0, 0.5, 1.0, 0.5, 1.0, 0.5, 1.0, 0.5, 1.0, 0.0, 1.0, 0.0, 1.0, 1.0, 1.0, 1.0, 1.0, 0.5, 1.0, 0.5, 1.0, 0.5, 1.0, 0.5, 1.0, 0.0, 1.0, 0.0, 0.55, 0.0, 0.55, 0.5, 1.0, 0.5, 1.0, 0.0, 0.0, 0.0, 0.0, 0.5, 0.45, 0.5, 0.45, 0.0, 0.0, 0.5, 0.0, 1.0, 0.45, 1.0, 0.45, 0.5, 0.55, 0.0, 0.45, 0.0, 0.45, 0.5, 0.55, 0.5, 0.55, 0.5, 0.45, 0.5, 0.45, 1.0, 0.55, 1.0, 0.55, 0.5, 0.55, 1.0, 1.0, 1.0, 1.0, 0.5, 1.0, 1.0, 1.0, 1.0, 1.0, 0.5, 1.0, 0.5, 1.0, 0.5, 1.0, 0.5, 1.0, 0.0, 1.0, 0.0, 1.0, 1.0, 1.0, 1.0, 1.0, 0.5, 1.0, 0.5, 1.0, 0.5, 1.0, 0.5, 1.0, 0.0, 1.0, 0.0, 0.55, 0.0, 0.55, 0.5, 1.0, 0.5, 1.0, 0.0, 0.0, 0.0, 0.0, 0.5, 0.45, 0.5, 0.45, 0.0, 0.0, 0.5, 0.0, 1.0, 0.45, 1.0, 0.45, 0.5, 0.55, 0.0, 0.45, 0.0, 0.45, 0.5, 0.55, 0.5, 0.55, 0.5, 0.45, 0.5, 0.45, 1.0, 0.55, 1.0, 0.55, 0.5, 0.55, 1.0, 1.0, 1.0, 1.0, 0.5, 1.0, 1.0, 1.0, 1.0, 1.0, 0.5, 1.0, 0.5, 1.0, 0.5, 1.0, 0.5, 1.0, 0.0, 1.0, 0.0, 1.0, 1.0, 1.0, 1.0, 1.0, 0.5, 1.0, 0.5, 1.0, 0.5, 1.0, 0.5, 1.0, 0.0, 1.0, 0.0, 0.55, 0.0, 0.55, 0.5, 1.0, 0.5, 1.0, 0.0, 0.0, 0.0, 0.0, 0.5, 0.45, 0.5, 0.45, 0.0, 0.0, 0.5, 0.0, 1.0, 0.45, 1.0, 0.45, 0.5, 0.55, 0.0, 0.45, 0.0, 0.45, 0.5, 0.55, 0.5, 0.55, 0.5, 0.45, 0.5, 0.45, 1.0, 0.55, 1.0, 0.55, 0.5, 0.55, 1.0, 1.0, 1.0, 1.0, 0.5, 1.0, 1.0, 1.0, 1.0, 1.0, 0.5, 1.0, 0.5, 1.0, 0.5, 1.0, 0.5, 1.0, 0.0, 1.0, 0.0, 1.0, 1.0, 1.0, 1.0, 1.0, 0.5, 1.0, 0.5, 1.0, 0.5, 1.0, 0.5, 1.0, 0.0, 1.0, 0.0, 0.55, 0.0, 0.55, 0.5, 1.0, 0.5, 1.0, 0.0, 0.0, 0.0, 0.0, 0.5, 0.45, 0.5, 0.45, 0.0, 0.0, 0.5, 0.0, 1.0, 0.45, 1.0, 0.45, 0.5, 0.55, 0.0, 0.45, 0.0, 0.45, 0.5, 0.55, 0.5, 0.55, 0.5, 0.45, 0.5, 0.45, 1.0, 0.55, 1.0, 0.55, 0.5, 0.55, 1.0, 1.0, 1.0, 1.0, 0.5, 1.0, 1.0, 1.0, 1.0, 1.0, 0.5, 1.0, 0.5, 1.0, 0.5, 1.0, 0.5, 1.0, 0.0, 1.0, 0.0, 1.0, 1.0, 1.0, 1.0, 1.0, 0.5, 1.0, 0.5, 1.0, 0.5, 1.0, 0.5, 1.0, 0.0, 1.0, 0.0, 0.55, 0.0, 0.55, 0.5, 1.0, 0.5, 1.0, 0.0, 0.0, 0.0, 0.0, 0.5, 0.45, 0.5, 0.45, 0.0, 0.0, 0.5, 0.0, 1.0, 0.45, 1.0, 0.45, 0.5, 0.55, 0.0, 0.45, 0.0, 0.45, 0.5, 0.55, 0.5, 0.55, 0.5, 0.45, 0.5, 0.45, 1.0, 0.55, 1.0, 0.55, 0.5, 0.55, 1.0, 1.0, 1.0, 1.0, 0.5, 1.0, 1.0, 1.0, 1.0, 1.0, 0.5, 1.0, 0.5, 1.0, 0.5, 1.0, 0.5, 1.0, 0.0, 1.0, 0.0, 1.0, 1.0, 1.0, 1.0, 1.0, 0.5, 1.0, 0.5, 1.0, 0.5, 1.0, 0.5, 1.0, 0.0, 1.0, 0.0, 0.55, 0.0, 0.55, 0.5, 1.0, 0.5, 1.0, 0.0, 0.0, 0.0, 0.0, 0.5, 0.45, 0.5, 0.45, 0.0, 0.0, 0.5, 0.0, 1.0, 0.45, 1.0, 0.45, 0.5, 0.55, 0.0, 0.45, 0.0, 0.45, 0.5, 0.55, 0.5, 0.55, 0.5, 0.45, 0.5, 0.45, 1.0, 0.55, 1.0, 0.55, 0.5, 0.55, 1.0, 1.0, 1.0, 1.0, 0.5, 1.0, 1.0, 1.0, 1.0, 1.0, 0.5, 1.0, 0.5, 1.0, 0.5, 1.0, 0.5, 1.0, 0.0, 1.0, 0.0, 1.0, 1.0, 1.0, 1.0, 1.0, 0.5, 1.0, 0.5, 1.0, 0.5, 1.0, 0.5, 1.0, 0.0, 1.0, 0.0])
me_cube_001.materials.append(mat_lambert1)
me_cube_001.materials.append(mat_snow_ground_mat)
me_cube_001.use_remesh_fix_poles = True
me_cube_001.use_remesh_preserve_attributes = False
me_cube_001.use_mirror_vertex_groups = False
me_cube_001.update()
me_plane = bpy.data.meshes.new('Plane')
me_plane.from_pydata([(-8.0, -20.0, 0.2), (-4.5, -20.0, 0.2), (-8.0, 0.0, 0.2), (-4.5, 0.0, 0.2), (-4.5, -20.0, 0.0), (-4.5, 0.0, 0.0), (8.0, -20.0, 0.2), (4.5, -20.0, 0.2), (8.0, 0.0, 0.2), (4.5, 0.0, 0.2), (4.5, -20.0, 0.0), (4.5, 0.0, 0.0)], [], [(0, 1, 3, 2), (3, 1, 4, 5), (6, 8, 9, 7), (9, 11, 10, 7)])
_uv = me_plane.uv_layers.new(name='UVMap')
_uv.uv.foreach_set('vector', [0.0, 0.0, 1.0, 0.0, 1.0, 1.0, 0.0, 1.0, 1.0, 1.0, 1.0, 0.0, 1.0, 0.0, 1.0, 1.0, 0.0, 0.0, 0.0, 1.0, 1.0, 1.0, 1.0, 0.0, 1.0, 1.0, 1.0, 1.0, 1.0, 0.0, 1.0, 0.0])
me_plane.use_remesh_fix_poles = True
me_plane.use_remesh_preserve_attributes = False
me_plane.use_mirror_vertex_groups = False
me_plane.update()

# ---- objects
ob_snow = bpy.data.objects.new('Snow', me_mesh)
ob_roadmain = bpy.data.objects.new('RoadMain', me_cube_001)
ob_roadside = bpy.data.objects.new('RoadSide', me_plane)

# ---- transforms, parenting, visibility, modifiers, constraints
ob_snow.location = (0.0, 0.0, 0.0)
ob_snow.color = (0.8, 0.8, 0.8, 1.0)
ob_snow.lineart.crease_threshold = 0.0
ob_roadmain.location = (0.0, 0.0, 0.0)
ob_roadmain.lineart.crease_threshold = 0.0
ob_roadside.location = (0.0, 0.0, 0.0)
ob_roadside.lineart.crease_threshold = 0.0

# ---- collection membership
col_collection.objects.link(ob_snow)
col_collection.objects.link(ob_roadmain)
col_collection.objects.link(ob_roadside)

# ---- scene / render settings (as saved in the file)
scene.frame_start = 1; scene.frame_end = 250; scene.frame_set(1)
scene.render.engine = 'BLENDER_EEVEE_NEXT'
scene.cycles.use_denoising = False
scene.cycles.samples = 128
scene.cycles.sampling_pattern = 'TABULATED_SOBOL'
scene.cycles.use_adaptive_sampling = False
scene.cycles.use_light_tree = False
scene.view_settings.view_transform = 'Filmic'
bpy.context.view_layer.update()

# ---- added for rendering (the .blend has no active camera and no usable light): camera, sun
cam_auto = bpy.data.cameras.new('AutoCamera')
cam_auto.lens = 50.0
cam_auto.sensor_width = 36.0
cam_auto.clip_end = 1000.0
ob_auto_camera = bpy.data.objects.new('AutoCamera', cam_auto)
scene.collection.objects.link(ob_auto_camera)
ob_auto_camera.location = (24.2245, -39.4312, 19.4796)
ob_auto_camera.rotation_euler = (1.09748, -7.21219e-08, 0.694738)
scene.camera = ob_auto_camera
light_auto_sun = bpy.data.lights.new('AutoSun', 'SUN')
light_auto_sun.energy = 3.0
light_auto_sun.angle = 0.0523599
ob_auto_sun = bpy.data.objects.new('AutoSun', light_auto_sun)
scene.collection.objects.link(ob_auto_sun)
ob_auto_sun.rotation_euler = (0.872665, 0.174533, 0.523599)
bpy.context.view_layer.update()
